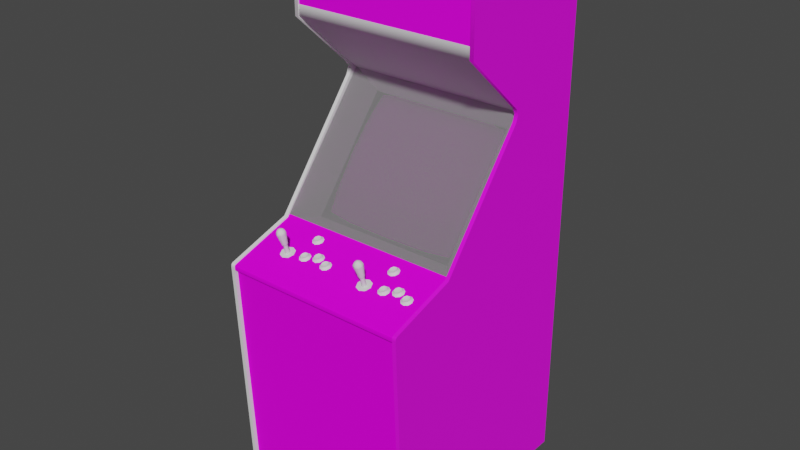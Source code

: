 # Source: mtlchamp.blend  (saved by Blender 2.93.20; exported with 4.5.12 LTS)
import bpy
from mathutils import Matrix  # noqa: F401  (used for matrix-valued properties, if any)

bpy.ops.wm.read_factory_settings(use_empty=True)
scene = bpy.context.scene
scene.name = 'Scene'

# ---- images (referenced by path relative to the original .blend; pixels are not part of the script)
import os
ASSET_DIR = os.environ.get("B2B_ASSET_DIR", "")  # directory of the original .blend (textures are referenced by path, not embedded)
HERE = os.path.dirname(os.path.abspath(__file__))  # packed textures are extracted next to this script under _unpacked/

def load_image(name, relpath, width, height, colorspace="sRGB"):
    """Load a texture the original file referenced (path relative to the .blend, or extracted next to this script)."""
    p = next((c for c in (os.path.join(HERE, relpath), os.path.join(ASSET_DIR, relpath)) if relpath and os.path.exists(c)), "")
    if p:
        img = bpy.data.images.load(p, check_existing=True)
        img.name = name
    else:  # same state as the original file: an image datablock whose file is absent (Cycles renders it pink)
        img = bpy.data.images.new(name, width, height)
        img.source = "FILE"
        img.filepath = "//" + (relpath or name)
    img.colorspace_settings.name = colorspace
    return img
img_01mtlchampmarquee_tiff = load_image('01mtlchampmarquee.TIFF', '01mtlchampmarquee.TIFF', 1024, 1024, 'sRGB')
img_02mtlchampmonitormap_tiff = load_image('02mtlchampmonitormap.TIFF', '02mtlchampmonitormap.TIFF', 1024, 1024, 'sRGB')
img_mtlchampgraphicsmap_tiff = load_image('mtlchampgraphicsmap.TIFF', 'mtlchampgraphicsmap.TIFF', 1024, 1024, 'sRGB')
img_mtlchampartleftmap_tiff = load_image('mtlchampartleftmap.TIFF', 'mtlchampartleftmap.TIFF', 1024, 1024, 'sRGB')
img_mtlchampartrightmap_tiff = load_image('mtlchampartrightmap.TIFF', 'mtlchampartrightmap.TIFF', 1024, 1024, 'sRGB')

# ---- materials (node trees are filled in below, after node groups)
mat_01mtlchampmarquee = bpy.data.materials.new('01mtlchampmarquee')
mat_01mtlchampmarquee.use_transparent_shadow = False
mat_01mtlchampmarquee.roughness = 0.7934
mat_01mtlchampmarquee.specular_intensity = 0.1333
mat_02mtlchampmonitor = bpy.data.materials.new('02mtlchampmonitor')
mat_02mtlchampmonitor.use_transparent_shadow = False
mat_02mtlchampmonitor.roughness = 0.8807
mat_02mtlchampmonitor.specular_intensity = 0.0
mat_mtlchampblack = bpy.data.materials.new('mtlchampblack')
mat_mtlchampblack.use_transparent_shadow = False
mat_mtlchampblack.roughness = 0.8807
mat_mtlchampblack.specular_intensity = 0.08627
mat_mtlchampbezel = bpy.data.materials.new('mtlchampbezel')
mat_mtlchampbezel.use_transparent_shadow = False
mat_mtlchampbezel.roughness = 0.8807
mat_mtlchampbezel.specular_intensity = 0.08627
mat_mtlchampbuttonred = bpy.data.materials.new('mtlchampbuttonred')
mat_mtlchampbuttonred.use_transparent_shadow = False
mat_mtlchampbuttonred.roughness = 0.7934
mat_mtlchampbuttonred.specular_intensity = 0.6275
mat_mtlchampbuttonyellow = bpy.data.materials.new('mtlchampbuttonyellow')
mat_mtlchampbuttonyellow.use_transparent_shadow = False
mat_mtlchampbuttonyellow.roughness = 0.7934
mat_mtlchampbuttonyellow.specular_intensity = 0.6275
mat_mtlchampbuttonblue = bpy.data.materials.new('mtlchampbuttonblue')
mat_mtlchampbuttonblue.use_transparent_shadow = False
mat_mtlchampbuttonblue.roughness = 0.7934
mat_mtlchampbuttonblue.specular_intensity = 0.6275
mat_mtlchampbuttonwhite = bpy.data.materials.new('mtlchampbuttonwhite')
mat_mtlchampbuttonwhite.use_transparent_shadow = False
mat_mtlchampbuttonwhite.roughness = 0.7934
mat_mtlchampbuttonwhite.specular_intensity = 0.6275
mat_mtlchampgraphics = bpy.data.materials.new('mtlchampgraphics')
mat_mtlchampgraphics.use_transparent_shadow = False
mat_mtlchampgraphics.roughness = 0.8807
mat_mtlchampgraphics.specular_intensity = 0.08627
mat_mtlchampglass = bpy.data.materials.new('mtlchampglass')
mat_mtlchampglass.use_transparent_shadow = False
mat_mtlchampglass.roughness = 0.6229
mat_mtlchampglass.specular_intensity = 0.1333
mat_mtlchampjoystick = bpy.data.materials.new('mtlchampjoystick')
mat_mtlchampjoystick.use_transparent_shadow = False
mat_mtlchampjoystick.roughness = 0.8313
mat_mtlchampjoystick.specular_intensity = 0.6275
mat_mtlchamptmold = bpy.data.materials.new('mtlchamptmold')
mat_mtlchamptmold.use_transparent_shadow = False
mat_mtlchamptmold.roughness = 0.8807
mat_mtlchamptmold.specular_intensity = 0.6275
mat_mtlchampartleft = bpy.data.materials.new('mtlchampartleft')
mat_mtlchampartleft.use_transparent_shadow = False
mat_mtlchampartleft.roughness = 0.7934
mat_mtlchampartleft.specular_intensity = 0.3137
mat_mtlchampartright = bpy.data.materials.new('mtlchampartright')
mat_mtlchampartright.use_transparent_shadow = False
mat_mtlchampartright.roughness = 0.7934
mat_mtlchampartright.specular_intensity = 0.3137

# ---- node groups
ng_auto_smooth = bpy.data.node_groups.new('Auto Smooth', 'GeometryNodeTree')
_s = ng_auto_smooth.interface.new_socket(name='Geometry', in_out='OUTPUT', socket_type='NodeSocketGeometry')
_s = ng_auto_smooth.interface.new_socket(name='Geometry', in_out='INPUT', socket_type='NodeSocketGeometry')
_s = ng_auto_smooth.interface.new_socket(name='Angle', in_out='INPUT', socket_type='NodeSocketFloat')
_s.subtype = 'ANGLE'
_s.min_value = 0.0
_s.max_value = 3.142
ng_auto_smooth.is_modifier = True
_N = ng_auto_smooth.nodes; _L = ng_auto_smooth.links
n0 = _N.new('NodeGroupOutput'); n0.name = 'Group Output'; n0.location = (480, -100)
n1 = _N.new('NodeGroupInput'); n1.name = 'Group Input'; n1.location = (-420, -300)
n2 = _N.new('NodeGroupInput'); n2.name = 'Group Input.001'; n2.location = (-60, -100)
n3 = _N.new('GeometryNodeSetShadeSmooth'); n3.name = 'Set Shade Smooth'; n3.location = (120, -100)
n3.domain = 'EDGE'
n4 = _N.new('GeometryNodeSetShadeSmooth'); n4.name = 'Set Shade Smooth.001'; n4.location = (300, -100)
n5 = _N.new('GeometryNodeInputMeshEdgeAngle'); n5.name = 'Edge Angle'; n5.location = (-420, -220)
n6 = _N.new('GeometryNodeInputEdgeSmooth'); n6.name = 'Is Edge Smooth'; n6.location = (-60, -160)
n7 = _N.new('GeometryNodeInputShadeSmooth'); n7.name = 'Is Face Smooth'; n7.location = (-240, -340)
n8 = _N.new('FunctionNodeBooleanMath'); n8.name = 'Boolean Math'; n8.location = (-60, -220)
n9 = _N.new('FunctionNodeCompare'); n9.name = 'Compare'; n9.location = (-240, -180)
n9.operation = 'LESS_EQUAL'
_L.new(n5.outputs[0], n9.inputs[0])
_L.new(n4.outputs[0], n0.inputs[0])
_L.new(n1.outputs[1], n9.inputs[1])
_L.new(n9.outputs[0], n8.inputs[0])
_L.new(n7.outputs[0], n8.inputs[1])
_L.new(n2.outputs[0], n3.inputs[0])
_L.new(n6.outputs[0], n3.inputs[1])
_L.new(n3.outputs[0], n4.inputs[0])
_L.new(n8.outputs[0], n3.inputs[2])
n0.is_active_output = True

# ---- material node trees
mat_01mtlchampmarquee.use_nodes = True; mat_01mtlchampmarquee.node_tree.nodes.clear()
_N = mat_01mtlchampmarquee.node_tree.nodes; _L = mat_01mtlchampmarquee.node_tree.links
n0 = _N.new('ShaderNodeBsdfPrincipled'); n0.name = 'Principled BSDF'; n0.location = (10, 300)
n0.distribution = 'GGX'
n0.subsurface_method = 'BURLEY'
n0.inputs[2].default_value = 0.7934
n0.inputs[3].default_value = 1.45
n0.inputs[13].default_value = 0.1333
n0.inputs[27].default_value = (0.0, 0.0, 0.0, 1.0)
n0.inputs[28].default_value = 1.0
n1 = _N.new('ShaderNodeOutputMaterial'); n1.name = 'Material Output'; n1.location = (300, 300)
n2 = _N.new('ShaderNodeTexImage'); n2.name = 'Image Texture'; n2.location = (-300, 600)
n2.image = img_01mtlchampmarquee_tiff
_L.new(n0.outputs[0], n1.inputs[0])
_L.new(n2.outputs[0], n0.inputs[0])
n1.is_active_output = True
mat_02mtlchampmonitor.use_nodes = True; mat_02mtlchampmonitor.node_tree.nodes.clear()
_N = mat_02mtlchampmonitor.node_tree.nodes; _L = mat_02mtlchampmonitor.node_tree.links
n0 = _N.new('ShaderNodeBsdfPrincipled'); n0.name = 'Principled BSDF'; n0.location = (10, 300)
n0.distribution = 'GGX'
n0.subsurface_method = 'BURLEY'
n0.inputs[2].default_value = 0.8807
n0.inputs[3].default_value = 1.45
n0.inputs[13].default_value = 0.0
n0.inputs[27].default_value = (0.0, 0.0, 0.0, 1.0)
n0.inputs[28].default_value = 1.0
n1 = _N.new('ShaderNodeOutputMaterial'); n1.name = 'Material Output'; n1.location = (300, 300)
n2 = _N.new('ShaderNodeTexImage'); n2.name = 'Image Texture'; n2.location = (-300, 600)
n2.image = img_02mtlchampmonitormap_tiff
_L.new(n0.outputs[0], n1.inputs[0])
_L.new(n2.outputs[0], n0.inputs[0])
n1.is_active_output = True
mat_mtlchampblack.use_nodes = True; mat_mtlchampblack.node_tree.nodes.clear()
_N = mat_mtlchampblack.node_tree.nodes; _L = mat_mtlchampblack.node_tree.links
n0 = _N.new('ShaderNodeBsdfPrincipled'); n0.name = 'Principled BSDF'; n0.location = (10, 300)
n0.distribution = 'GGX'
n0.subsurface_method = 'BURLEY'
n0.inputs[2].default_value = 0.8807
n0.inputs[3].default_value = 1.45
n0.inputs[13].default_value = 0.08627
n0.inputs[27].default_value = (0.0, 0.0, 0.0, 1.0)
n0.inputs[28].default_value = 1.0
n1 = _N.new('ShaderNodeOutputMaterial'); n1.name = 'Material Output'; n1.location = (300, 300)
_L.new(n0.outputs[0], n1.inputs[0])
n1.is_active_output = True
mat_mtlchampbezel.use_nodes = True; mat_mtlchampbezel.node_tree.nodes.clear()
_N = mat_mtlchampbezel.node_tree.nodes; _L = mat_mtlchampbezel.node_tree.links
n0 = _N.new('ShaderNodeBsdfPrincipled'); n0.name = 'Principled BSDF'; n0.location = (10, 300)
n0.distribution = 'GGX'
n0.subsurface_method = 'BURLEY'
n0.inputs[2].default_value = 0.8807
n0.inputs[3].default_value = 1.45
n0.inputs[13].default_value = 0.08627
n0.inputs[27].default_value = (0.0, 0.0, 0.0, 1.0)
n0.inputs[28].default_value = 1.0
n1 = _N.new('ShaderNodeOutputMaterial'); n1.name = 'Material Output'; n1.location = (300, 300)
_L.new(n0.outputs[0], n1.inputs[0])
n1.is_active_output = True
mat_mtlchampbuttonred.use_nodes = True; mat_mtlchampbuttonred.node_tree.nodes.clear()
_N = mat_mtlchampbuttonred.node_tree.nodes; _L = mat_mtlchampbuttonred.node_tree.links
n0 = _N.new('ShaderNodeBsdfPrincipled'); n0.name = 'Principled BSDF'; n0.location = (10, 300)
n0.distribution = 'GGX'
n0.subsurface_method = 'BURLEY'
n0.inputs[2].default_value = 0.7934
n0.inputs[3].default_value = 1.45
n0.inputs[13].default_value = 0.6275
n0.inputs[27].default_value = (0.0, 0.0, 0.0, 1.0)
n0.inputs[28].default_value = 1.0
n1 = _N.new('ShaderNodeOutputMaterial'); n1.name = 'Material Output'; n1.location = (300, 300)
_L.new(n0.outputs[0], n1.inputs[0])
n1.is_active_output = True
mat_mtlchampbuttonyellow.use_nodes = True; mat_mtlchampbuttonyellow.node_tree.nodes.clear()
_N = mat_mtlchampbuttonyellow.node_tree.nodes; _L = mat_mtlchampbuttonyellow.node_tree.links
n0 = _N.new('ShaderNodeBsdfPrincipled'); n0.name = 'Principled BSDF'; n0.location = (10, 300)
n0.distribution = 'GGX'
n0.subsurface_method = 'BURLEY'
n0.inputs[2].default_value = 0.7934
n0.inputs[3].default_value = 1.45
n0.inputs[13].default_value = 0.6275
n0.inputs[27].default_value = (0.0, 0.0, 0.0, 1.0)
n0.inputs[28].default_value = 1.0
n1 = _N.new('ShaderNodeOutputMaterial'); n1.name = 'Material Output'; n1.location = (300, 300)
_L.new(n0.outputs[0], n1.inputs[0])
n1.is_active_output = True
mat_mtlchampbuttonblue.use_nodes = True; mat_mtlchampbuttonblue.node_tree.nodes.clear()
_N = mat_mtlchampbuttonblue.node_tree.nodes; _L = mat_mtlchampbuttonblue.node_tree.links
n0 = _N.new('ShaderNodeBsdfPrincipled'); n0.name = 'Principled BSDF'; n0.location = (10, 300)
n0.distribution = 'GGX'
n0.subsurface_method = 'BURLEY'
n0.inputs[2].default_value = 0.7934
n0.inputs[3].default_value = 1.45
n0.inputs[13].default_value = 0.6275
n0.inputs[27].default_value = (0.0, 0.0, 0.0, 1.0)
n0.inputs[28].default_value = 1.0
n1 = _N.new('ShaderNodeOutputMaterial'); n1.name = 'Material Output'; n1.location = (300, 300)
_L.new(n0.outputs[0], n1.inputs[0])
n1.is_active_output = True
mat_mtlchampbuttonwhite.use_nodes = True; mat_mtlchampbuttonwhite.node_tree.nodes.clear()
_N = mat_mtlchampbuttonwhite.node_tree.nodes; _L = mat_mtlchampbuttonwhite.node_tree.links
n0 = _N.new('ShaderNodeBsdfPrincipled'); n0.name = 'Principled BSDF'; n0.location = (10, 300)
n0.distribution = 'GGX'
n0.subsurface_method = 'BURLEY'
n0.inputs[2].default_value = 0.7934
n0.inputs[3].default_value = 1.45
n0.inputs[13].default_value = 0.6275
n0.inputs[27].default_value = (0.0, 0.0, 0.0, 1.0)
n0.inputs[28].default_value = 1.0
n1 = _N.new('ShaderNodeOutputMaterial'); n1.name = 'Material Output'; n1.location = (300, 300)
_L.new(n0.outputs[0], n1.inputs[0])
n1.is_active_output = True
mat_mtlchampgraphics.use_nodes = True; mat_mtlchampgraphics.node_tree.nodes.clear()
_N = mat_mtlchampgraphics.node_tree.nodes; _L = mat_mtlchampgraphics.node_tree.links
n0 = _N.new('ShaderNodeBsdfPrincipled'); n0.name = 'Principled BSDF'; n0.location = (10, 300)
n0.distribution = 'GGX'
n0.subsurface_method = 'BURLEY'
n0.inputs[2].default_value = 0.8807
n0.inputs[3].default_value = 1.45
n0.inputs[13].default_value = 0.08627
n0.inputs[27].default_value = (0.0, 0.0, 0.0, 1.0)
n0.inputs[28].default_value = 1.0
n1 = _N.new('ShaderNodeOutputMaterial'); n1.name = 'Material Output'; n1.location = (300, 300)
n2 = _N.new('ShaderNodeTexImage'); n2.name = 'Image Texture'; n2.location = (-300, 600)
n2.image = img_mtlchampgraphicsmap_tiff
_L.new(n0.outputs[0], n1.inputs[0])
_L.new(n2.outputs[0], n0.inputs[0])
n1.is_active_output = True
mat_mtlchampglass.use_nodes = True; mat_mtlchampglass.node_tree.nodes.clear()
_N = mat_mtlchampglass.node_tree.nodes; _L = mat_mtlchampglass.node_tree.links
n0 = _N.new('ShaderNodeBsdfPrincipled'); n0.name = 'Principled BSDF'; n0.location = (10, 300)
n0.distribution = 'GGX'
n0.subsurface_method = 'BURLEY'
n0.inputs[2].default_value = 0.6229
n0.inputs[3].default_value = 1.45
n0.inputs[4].default_value = 0.2
n0.inputs[13].default_value = 0.1333
n0.inputs[27].default_value = (0.0, 0.0, 0.0, 1.0)
n0.inputs[28].default_value = 1.0
n1 = _N.new('ShaderNodeOutputMaterial'); n1.name = 'Material Output'; n1.location = (300, 300)
_L.new(n0.outputs[0], n1.inputs[0])
n1.is_active_output = True
mat_mtlchampjoystick.use_nodes = True; mat_mtlchampjoystick.node_tree.nodes.clear()
_N = mat_mtlchampjoystick.node_tree.nodes; _L = mat_mtlchampjoystick.node_tree.links
n0 = _N.new('ShaderNodeBsdfPrincipled'); n0.name = 'Principled BSDF'; n0.location = (10, 300)
n0.distribution = 'GGX'
n0.subsurface_method = 'BURLEY'
n0.inputs[2].default_value = 0.8313
n0.inputs[3].default_value = 1.45
n0.inputs[13].default_value = 0.6275
n0.inputs[27].default_value = (0.0, 0.0, 0.0, 1.0)
n0.inputs[28].default_value = 1.0
n1 = _N.new('ShaderNodeOutputMaterial'); n1.name = 'Material Output'; n1.location = (300, 300)
_L.new(n0.outputs[0], n1.inputs[0])
n1.is_active_output = True
mat_mtlchamptmold.use_nodes = True; mat_mtlchamptmold.node_tree.nodes.clear()
_N = mat_mtlchamptmold.node_tree.nodes; _L = mat_mtlchamptmold.node_tree.links
n0 = _N.new('ShaderNodeBsdfPrincipled'); n0.name = 'Principled BSDF'; n0.location = (10, 300)
n0.distribution = 'GGX'
n0.subsurface_method = 'BURLEY'
n0.inputs[2].default_value = 0.8807
n0.inputs[3].default_value = 1.45
n0.inputs[13].default_value = 0.6275
n0.inputs[27].default_value = (0.0, 0.0, 0.0, 1.0)
n0.inputs[28].default_value = 1.0
n1 = _N.new('ShaderNodeOutputMaterial'); n1.name = 'Material Output'; n1.location = (300, 300)
_L.new(n0.outputs[0], n1.inputs[0])
n1.is_active_output = True
mat_mtlchampartleft.use_nodes = True; mat_mtlchampartleft.node_tree.nodes.clear()
_N = mat_mtlchampartleft.node_tree.nodes; _L = mat_mtlchampartleft.node_tree.links
n0 = _N.new('ShaderNodeBsdfPrincipled'); n0.name = 'Principled BSDF'; n0.location = (10, 300)
n0.distribution = 'GGX'
n0.subsurface_method = 'BURLEY'
n0.inputs[2].default_value = 0.7934
n0.inputs[3].default_value = 1.45
n0.inputs[13].default_value = 0.3137
n0.inputs[27].default_value = (0.0, 0.0, 0.0, 1.0)
n0.inputs[28].default_value = 1.0
n1 = _N.new('ShaderNodeOutputMaterial'); n1.name = 'Material Output'; n1.location = (300, 300)
n2 = _N.new('ShaderNodeTexImage'); n2.name = 'Image Texture'; n2.location = (-300, 600)
n2.image = img_mtlchampartleftmap_tiff
_L.new(n0.outputs[0], n1.inputs[0])
_L.new(n2.outputs[0], n0.inputs[0])
n1.is_active_output = True
mat_mtlchampartright.use_nodes = True; mat_mtlchampartright.node_tree.nodes.clear()
_N = mat_mtlchampartright.node_tree.nodes; _L = mat_mtlchampartright.node_tree.links
n0 = _N.new('ShaderNodeBsdfPrincipled'); n0.name = 'Principled BSDF'; n0.location = (10, 300)
n0.distribution = 'GGX'
n0.subsurface_method = 'BURLEY'
n0.inputs[2].default_value = 0.7934
n0.inputs[3].default_value = 1.45
n0.inputs[13].default_value = 0.3137
n0.inputs[27].default_value = (0.0, 0.0, 0.0, 1.0)
n0.inputs[28].default_value = 1.0
n1 = _N.new('ShaderNodeOutputMaterial'); n1.name = 'Material Output'; n1.location = (300, 300)
n2 = _N.new('ShaderNodeTexImage'); n2.name = 'Image Texture'; n2.location = (-300, 600)
n2.image = img_mtlchampartrightmap_tiff
_L.new(n0.outputs[0], n1.inputs[0])
_L.new(n2.outputs[0], n0.inputs[0])
n1.is_active_output = True

# ---- world
world_world = bpy.data.worlds.new('World'); scene.world = world_world
world_world.use_nodes = True; world_world.node_tree.nodes.clear()
_N = world_world.node_tree.nodes; _L = world_world.node_tree.links
n0 = _N.new('ShaderNodeOutputWorld'); n0.name = 'World Output'; n0.location = (300, 300)
n1 = _N.new('ShaderNodeBackground'); n1.name = 'Background'; n1.location = (10, 300)
n1.inputs[0].default_value = (0.05088, 0.05088, 0.05088, 1.0)
_L.new(n1.outputs[0], n0.inputs[0])
n0.is_active_output = True
world_world.color = (0.05088, 0.05088, 0.05088)
world_world.use_sun_shadow = False
world_world.sun_shadow_jitter_overblur = 0.0

# ---- meshes
me_mtlchamp = bpy.data.meshes.new('mtlchamp')
me_mtlchamp.from_pydata([(-0.3187, 0.7564, -0.1009), (-0.3187, 0.5296, -0.1009), (0.2961, 0.7564, -0.1009), (0.2961, 0.5296, -0.1009), (-0.1613, -0.0545, -0.1668), (-0.009184, -0.05374, -0.1648), (-0.009184, 0.05735, -0.2468), (-0.1632, 0.0539, -0.2483), (-0.009184, 0.1558, -0.3338), (-0.1613, 0.1523, -0.3338), (0.1433, 0.1523, -0.3338), (0.1433, -0.0545, -0.1668), (0.1452, 0.0539, -0.2483), (0.239, 0.04969, -0.2499), (-0.1574, 0.2098, -0.3862), (-0.2532, -0.05488, -0.1698), (0.1394, -0.1223, -0.1185), (0.2352, -0.05488, -0.1698), (-0.009184, -0.1238, -0.1158), (-0.257, 0.04969, -0.2499), (-0.009184, 0.2132, -0.3882), (-0.009184, 0.2129, -0.3882), (0.1394, 0.2094, -0.3866), (-0.257, 0.04892, -0.2503), (-0.2532, 0.1466, -0.333), (0.2352, 0.147, -0.333), (0.239, 0.04892, -0.2503), (0.2352, -0.05527, -0.1702), (-0.009184, -0.1242, -0.1162), (-0.1574, -0.1227, -0.1185), (0.1394, 0.2098, -0.3862), (-0.2532, 0.147, -0.333), (-0.2409, 0.2002, -0.3801), (-0.2409, -0.115, -0.1254), (-0.2532, -0.05527, -0.1702), (-0.1574, 0.2094, -0.3866), (0.2229, -0.115, -0.1258), (0.1394, -0.1227, -0.1185), (-0.1574, -0.1223, -0.1185), (0.2229, 0.2006, -0.3801), (0.2352, 0.1466, -0.333), (-0.2409, 0.2006, -0.3801), (0.2229, 0.2002, -0.3801), (-0.2409, -0.115, -0.1258), (0.2229, -0.115, -0.1254), (0.2957, 0.6047, -0.5781), (-0.3195, -1.01, -0.5781), (-0.3195, 0.6047, -0.5781), (0.2957, -1.01, -0.5781), (0.2957, 0.7886, -0.1181), (0.2957, 0.7487, -0.09896), (-0.3195, 0.7832, -0.09896), (-0.3195, 0.7487, -0.09896), (0.2957, 0.7832, -0.09896), (-0.3195, 0.7886, -0.1181), (-0.2562, -0.1234, -0.09628), (-0.3187, -0.1166, -0.01699), (0.2961, -0.1166, -0.01699), (-0.2562, 0.2132, -0.3682), (0.2961, 0.2883, -0.3437), (-0.3198, 0.2883, -0.3437), (0.2383, -0.1234, -0.09628), (0.2383, 0.2132, -0.3682), (0.2961, -0.3422, 0.1546), (0.2961, 0.1002, -0.5467), (-0.3221, 0.5204, -0.1254), (-0.3221, 0.1002, -0.5467), (-0.3221, -0.3422, 0.1546), (0.2961, 0.5204, -0.1254), (-0.1302, -0.1403, 0.09716), (-0.1417, -0.1449, 0.09524), (-0.1547, -0.1438, 0.09141), (-0.1547, -0.1464, 0.09984), (-0.1536, -0.1418, 0.101), (-0.1291, -0.1453, 0.09563), (-0.1321, -0.1476, 0.1037), (-0.1275, -0.1518, 0.1064), (-0.149, -0.1487, 0.1064), (-0.1402, -0.1491, 0.1079), (-0.1402, -0.1441, 0.1083), (-0.1329, -0.1426, 0.1044), (-0.1402, -0.1411, 0.08337), (-0.149, -0.1415, 0.0849), (-0.1321, -0.1426, 0.08758), (-0.1233, -0.148, 0.09486), (-0.1482, -0.1438, 0.1071), (-0.1517, -0.1529, 0.1102), (-0.1601, -0.146, 0.08835), (-0.139, -0.1422, 0.07686), (-0.1536, -0.1392, 0.09333), (-0.1402, -0.1369, 0.08567), (-0.1482, -0.1372, 0.0872), (-0.1329, -0.138, 0.08988), (-0.139, -0.1537, 0.1125), (-0.1601, -0.1499, 0.101), (-0.1275, -0.1441, 0.08299), (-0.1517, -0.143, 0.07916), (-0.09882, -0.1395, 0.0941), (-0.09154, -0.1384, 0.09027), (-0.1003, -0.1403, 0.08107), (-0.09843, -0.1449, 0.09371), (-0.09843, -0.1369, 0.06881), (-0.1072, -0.1372, 0.07035), (-0.1069, -0.1326, 0.07265), (-0.09077, -0.138, 0.07303), (-0.09077, -0.1434, 0.08912), (-0.08771, -0.1407, 0.08107), (-0.1187, -0.1415, 0.07418), (-0.1187, -0.1457, 0.08643), (-0.1134, -0.1422, 0.08567), (-0.1072, -0.1441, 0.09218), (-0.1103, -0.1487, 0.09601), (-0.09767, -0.138, 0.06269), (-0.1103, -0.1384, 0.0646), (-0.1134, -0.1395, 0.07686), (-0.08618, -0.1472, 0.09218), (-0.09154, -0.1338, 0.07533), (-0.09882, -0.1323, 0.0715), (-0.09767, -0.1495, 0.09831), (-0.08196, -0.1438, 0.08031), (-0.08618, -0.1399, 0.06881), (-0.1069, -0.1392, 0.09295), (-0.1122, -0.1372, 0.08682), (-0.1122, -0.1349, 0.07877), (-0.08886, -0.1361, 0.0826), (-0.04979, -0.1426, 0.1044), (-0.0586, -0.1449, 0.09524), (-0.05706, -0.1441, 0.1083), (-0.05706, -0.1491, 0.1079), (-0.07047, -0.1418, 0.101), (-0.04902, -0.1426, 0.08758), (-0.05706, -0.1411, 0.08337), (-0.05706, -0.1369, 0.08567), (-0.06511, -0.1372, 0.0872), (-0.06587, -0.1415, 0.0849), (-0.04902, -0.1476, 0.1037), (-0.04596, -0.1453, 0.09563), (-0.07162, -0.1464, 0.09984), (-0.07162, -0.1438, 0.09141), (-0.07698, -0.146, 0.08835), (-0.07698, -0.1499, 0.101), (-0.06856, -0.1529, 0.1102), (-0.06587, -0.1487, 0.1064), (-0.04481, -0.1518, 0.1064), (-0.04481, -0.1441, 0.08299), (-0.07047, -0.1392, 0.09333), (-0.04979, -0.138, 0.08988), (-0.05592, -0.1537, 0.1125), (-0.04021, -0.148, 0.09486), (-0.05592, -0.1422, 0.07686), (-0.06856, -0.143, 0.07916), (-0.06511, -0.1438, 0.1071), (-0.04711, -0.1403, 0.09716), (0.2352, -0.1418, 0.101), (0.2406, -0.1438, 0.1071), (0.2471, -0.1449, 0.09524), (0.2406, -0.1372, 0.0872), (0.2352, -0.1392, 0.09333), (0.2559, -0.1426, 0.1044), (0.249, -0.1491, 0.1079), (0.2597, -0.1453, 0.09563), (0.2566, -0.1426, 0.08758), (0.2559, -0.138, 0.08988), (0.2566, -0.1476, 0.1037), (0.2586, -0.1403, 0.09716), (0.2287, -0.146, 0.08835), (0.2287, -0.1499, 0.101), (0.234, -0.1464, 0.09984), (0.2398, -0.1487, 0.1064), (0.2371, -0.1529, 0.1102), (0.2655, -0.148, 0.09486), (0.2612, -0.1441, 0.08299), (0.2398, -0.1415, 0.0849), (0.249, -0.1411, 0.08337), (0.2498, -0.1422, 0.07686), (0.2371, -0.143, 0.07916), (0.234, -0.1438, 0.09141), (0.2486, -0.1441, 0.1083), (0.2486, -0.1369, 0.08567), (0.2498, -0.1537, 0.1125), (0.2612, -0.1518, 0.1064), (0.2168, -0.1361, 0.0826), (0.2053, -0.1403, 0.08107), (0.1927, -0.1395, 0.07686), (0.1927, -0.1422, 0.08567), (0.1934, -0.1372, 0.08682), (0.218, -0.1407, 0.08107), (0.2149, -0.1434, 0.08912), (0.2195, -0.1472, 0.09218), (0.1984, -0.1441, 0.09218), (0.2072, -0.1449, 0.09371), (0.2069, -0.1395, 0.0941), (0.2141, -0.1384, 0.09027), (0.2072, -0.1369, 0.06881), (0.1984, -0.1372, 0.07035), (0.2149, -0.138, 0.07303), (0.2241, -0.1438, 0.08031), (0.1988, -0.1392, 0.09295), (0.1954, -0.1487, 0.09601), (0.1869, -0.1415, 0.07418), (0.2084, -0.138, 0.06269), (0.1934, -0.1349, 0.07877), (0.2069, -0.1323, 0.0715), (0.1988, -0.1326, 0.07265), (0.2141, -0.1338, 0.07533), (0.2084, -0.1495, 0.09831), (0.1869, -0.1457, 0.08643), (0.2195, -0.1399, 0.06881), (0.1954, -0.1384, 0.0646), (0.1728, -0.1426, 0.1044), (0.164, -0.1449, 0.09524), (0.1574, -0.1438, 0.1071), (0.1655, -0.1441, 0.1083), (0.1659, -0.1491, 0.1079), (0.1659, -0.1411, 0.08337), (0.1571, -0.1415, 0.0849), (0.1735, -0.1426, 0.08758), (0.1655, -0.1369, 0.08567), (0.1735, -0.1476, 0.1037), (0.1766, -0.1453, 0.09563), (0.1754, -0.1403, 0.09716), (0.1728, -0.138, 0.08988), (0.1456, -0.146, 0.08835), (0.1456, -0.1499, 0.101), (0.1509, -0.1464, 0.09984), (0.1571, -0.1487, 0.1064), (0.154, -0.1529, 0.1102), (0.1666, -0.1422, 0.07686), (0.154, -0.143, 0.07916), (0.1509, -0.1438, 0.09141), (0.1781, -0.1518, 0.1064), (0.1574, -0.1372, 0.0872), (0.1521, -0.1392, 0.09333), (0.1666, -0.1537, 0.1125), (0.1823, -0.148, 0.09486), (0.1781, -0.1441, 0.08299), (0.1521, -0.1418, 0.101), (-0.1459, -0.12, 0.03357), (-0.1547, -0.1219, 0.02438), (-0.1666, -0.1189, 0.03013), (-0.1528, -0.1212, 0.03741), (-0.1528, -0.1265, 0.03702), (-0.1528, -0.1185, 0.01251), (-0.1616, -0.1189, 0.01404), (-0.1452, -0.12, 0.01672), (-0.1528, -0.1139, 0.01481), (-0.1452, -0.125, 0.03281), (-0.1421, -0.1223, 0.02476), (-0.1731, -0.1231, 0.01749), (-0.1731, -0.1273, 0.03013), (-0.1674, -0.1238, 0.02898), (-0.1616, -0.1257, 0.03549), (-0.1647, -0.1303, 0.03932), (-0.1517, -0.1196, 0.005995), (-0.1647, -0.1204, 0.008294), (-0.1674, -0.1212, 0.02055), (-0.1406, -0.1288, 0.03549), (-0.1613, -0.1146, 0.01634), (-0.1459, -0.1154, 0.01902), (-0.1517, -0.1311, 0.04162), (-0.136, -0.1254, 0.024), (-0.1406, -0.1215, 0.01212), (-0.1613, -0.1208, 0.03626), (-0.1666, -0.1166, 0.02247), (-0.1429, -0.1177, 0.0263), (0.1402, -0.1219, 0.02438), (0.1276, -0.1212, 0.02055), (0.1276, -0.1238, 0.02898), (0.1532, -0.1223, 0.02476), (0.1502, -0.125, 0.03281), (0.1544, -0.1288, 0.03549), (0.1333, -0.1257, 0.03549), (0.1421, -0.1265, 0.03702), (0.1421, -0.1212, 0.03741), (0.1521, -0.1177, 0.0263), (0.149, -0.12, 0.03357), (0.1421, -0.1185, 0.01251), (0.1333, -0.1189, 0.01404), (0.1287, -0.1166, 0.02247), (0.1502, -0.12, 0.01672), (0.159, -0.1254, 0.024), (0.1421, -0.1139, 0.01481), (0.1337, -0.1208, 0.03626), (0.1302, -0.1303, 0.03932), (0.1222, -0.1231, 0.01749), (0.1433, -0.1196, 0.005995), (0.1287, -0.1189, 0.03013), (0.1337, -0.1146, 0.01634), (0.149, -0.1154, 0.01902), (0.1433, -0.1311, 0.04162), (0.1222, -0.1273, 0.03013), (0.1544, -0.1215, 0.01212), (0.1302, -0.1204, 0.008294), (0.2965, -1.006, 0.1692), (0.2965, -0.2035, 0.2056), (-0.3187, -0.2035, 0.2056), (-0.3187, -1.006, 0.1692), (0.2957, -0.1859, 0.2128), (-0.3195, -0.1146, -0.01277), (-0.3195, -0.1859, 0.2128), (0.2957, -0.1146, -0.01277), (0.2957, -0.1897, 0.2155), (0.2957, -0.2047, 0.2017), (-0.3195, -0.2047, 0.2132), (-0.3195, -0.2047, 0.2017), (-0.3195, -0.1054, -0.02082), (0.2957, -0.1054, -0.02082), (-0.3195, -0.1897, 0.2155), (0.2957, -0.2047, 0.2132), (-0.3195, -0.2027, 0.2155), (0.2957, -0.2027, 0.2155), (0.2957, -0.1058, -0.02082), (0.2957, 0.2879, -0.3399), (-0.3195, 0.2879, -0.3399), (-0.3195, -0.1058, -0.02082), (-0.1892, -0.156, 0.1186), (-0.1819, -0.1506, 0.1021), (-0.231, -0.1506, 0.1021), (-0.2237, -0.156, 0.1186), (-0.2114, -0.1522, 0.1071), (-0.2065, -0.1434, 0.07877), (-0.2237, -0.1453, 0.08567), (-0.2065, -0.07289, 0.1102), (-0.2065, -0.06676, 0.1136), (-0.2065, -0.07519, 0.1408), (-0.2141, -0.06867, 0.1362), (-0.2179, -0.08093, 0.1358), (-0.2137, -0.115, 0.106), (-0.2065, -0.12, 0.1224), (-0.1965, -0.1169, 0.1129), (-0.1996, -0.115, 0.106), (-0.1953, -0.07442, 0.1144), (-0.1996, -0.1192, 0.1121), (-0.1996, -0.1506, 0.1021), (-0.2137, -0.1192, 0.1194), (-0.2114, -0.1208, 0.1167), (-0.2137, -0.1192, 0.1121), (-0.2137, -0.1506, 0.1021), (-0.1892, -0.1453, 0.08567), (-0.2015, -0.1491, 0.09716), (-0.2168, -0.06791, 0.1178), (-0.1965, -0.06561, 0.129), (-0.1996, -0.06752, 0.1358), (-0.1965, -0.07404, 0.137), (-0.2065, -0.1526, 0.109), (-0.2065, -0.1483, 0.09524), (-0.2065, -0.1173, 0.1052), (-0.1953, -0.08093, 0.1358), (-0.1907, -0.07748, 0.1251), (-0.1923, -0.07097, 0.1274), (-0.2065, -0.1579, 0.1255), (-0.221, -0.07097, 0.1274), (-0.2179, -0.07442, 0.1144), (-0.2065, -0.06255, 0.1198), (-0.2137, -0.06331, 0.1224), (-0.2065, -0.06178, 0.1301), (-0.2065, -0.06484, 0.1355), (-0.1996, -0.1192, 0.1194), (-0.2015, -0.1522, 0.1071), (-0.1965, -0.06791, 0.1178), (-0.1996, -0.06331, 0.1224), (-0.2164, -0.06561, 0.129), (-0.2091, -0.06216, 0.1301), (-0.2114, -0.1491, 0.09716), (-0.2065, -0.08246, 0.1404), (-0.2225, -0.07748, 0.1251), (-0.2065, -0.1215, 0.1186), (-0.2015, -0.1177, 0.1071), (-0.2065, -0.1139, 0.1033), (-0.2114, -0.1177, 0.1071), (-0.2168, -0.1169, 0.1129), (-0.2015, -0.1208, 0.1167), (0.1142, -0.1453, 0.08567), (0.09692, -0.1434, 0.07877), (0.09692, -0.1579, 0.1255), (0.1142, -0.156, 0.1186), (0.0724, -0.1506, 0.1021), (0.0793, -0.156, 0.1186), (0.09692, -0.06676, 0.1136), (0.08658, -0.06791, 0.1178), (0.08964, -0.06331, 0.1224), (0.1069, -0.07404, 0.137), (0.09692, -0.07519, 0.1408), (0.09692, -0.08246, 0.1404), (0.108, -0.08093, 0.1358), (0.08543, -0.07442, 0.1144), (0.09692, -0.1139, 0.1033), (0.09692, -0.1173, 0.1052), (0.09692, -0.1483, 0.09524), (0.1019, -0.1208, 0.1167), (0.0793, -0.1453, 0.08567), (0.1111, -0.07097, 0.1274), (0.1069, -0.06791, 0.1178), (0.1038, -0.06331, 0.1224), (0.08964, -0.1192, 0.1194), (0.08236, -0.07097, 0.1274), (0.08619, -0.07519, 0.137), (0.08926, -0.06867, 0.1362), (0.1038, -0.1506, 0.1021), (0.1019, -0.1491, 0.09716), (0.1211, -0.1506, 0.1021), (0.08964, -0.1506, 0.1021), (0.09156, -0.1522, 0.1071), (0.1065, -0.06561, 0.129), (0.1069, -0.1169, 0.1129), (0.09194, -0.06523, 0.1343), (0.09692, -0.06867, 0.1385), (0.09692, -0.06484, 0.1355), (0.1038, -0.06752, 0.1358), (0.08696, -0.06561, 0.129), (0.095, -0.06255, 0.1316), (0.09424, -0.06216, 0.1301), (0.09079, -0.06331, 0.1297), (0.09692, -0.1526, 0.109), (0.09692, -0.06255, 0.1198), (0.09271, -0.06178, 0.1259), (0.1019, -0.1522, 0.1071), (0.09156, -0.1491, 0.09716), (0.08083, -0.07748, 0.1251), (0.1008, -0.06446, 0.1339), (0.09807, -0.06178, 0.1301), (0.09769, -0.06178, 0.1293), (0.09845, -0.0614, 0.1286), (0.09922, -0.06216, 0.1301), (0.1027, -0.06331, 0.1297), (0.09845, -0.06255, 0.1316), (0.1007, -0.06178, 0.1259), (0.09692, -0.0614, 0.1244), (0.09692, -0.0614, 0.1278), (0.095, -0.0614, 0.1286), (0.09692, -0.0614, 0.129), (0.09577, -0.06178, 0.1293), (0.09692, -0.06178, 0.1301), (0.108, -0.07442, 0.1144), (0.1126, -0.07748, 0.1251), (0.09692, -0.07289, 0.1102), (0.08964, -0.115, 0.106), (0.1019, -0.1177, 0.1071), (0.08658, -0.1169, 0.1129), (0.09156, -0.1177, 0.1071), (0.08964, -0.1192, 0.1121), (0.09156, -0.1208, 0.1167), (0.09692, -0.1215, 0.1186), (0.09692, -0.12, 0.1224), (0.1038, -0.1192, 0.1194), (0.1038, -0.115, 0.106), (0.1038, -0.1192, 0.1121), (0.09539, -0.06178, 0.1301), (0.09577, -0.06216, 0.1309), (0.08543, -0.08093, 0.1358), (0.09692, -0.06216, 0.1313), (0.09769, -0.06216, 0.1309), (0.09692, -0.06293, 0.1324), (0.2957, 0.2876, -0.3395), (-0.3195, 0.2876, -0.3395), (0.2957, 0.504, -0.09858), (-0.3195, 0.5396, -0.09858), (-0.3195, 0.504, -0.09858), (0.2957, 0.5396, -0.09858), (-0.3313, 0.6082, -0.5881), (-0.3183, 0.268, -0.3085), (-0.3313, 0.5021, -0.09589), (-0.3183, 0.5021, -0.09589), (-0.3183, -1.01, 0.181), (-0.3313, -0.1112, -0.01048), (-0.3183, -0.1112, -0.01048), (-0.3313, 0.7825, -0.09704), (-0.3313, -1.01, 0.181), (-0.3183, 0.7913, -0.1055), (-0.3313, 0.7947, -0.117), (-0.3183, 0.2914, -0.3165), (-0.3313, 0.2914, -0.3165), (-0.3183, 0.7947, -0.117), (-0.3313, 0.7721, -0.09589), (-0.3313, -0.1821, 0.2117), (-0.3183, 0.7932, -0.1277), (-0.3313, 0.7932, -0.1277), (-0.3313, -0.1863, 0.2163), (-0.3313, -0.1943, 0.2178), (-0.3183, 0.7825, -0.09704), (-0.3183, -0.1943, 0.2178), (-0.3183, 0.6082, -0.5881), (-0.3183, -1.01, -0.5877), (-0.3183, 0.3105, -0.3058), (-0.3183, 0.7721, -0.09589), (-0.3183, -0.1821, 0.2117), (-0.3183, -0.1863, 0.2163), (-0.3313, -1.01, -0.5877), (-0.3313, 0.3105, -0.3058), (-0.3313, 0.268, -0.3085), (-0.3313, 0.7913, -0.1055), (0.2961, -1.01, 0.181), (0.2961, -1.01, -0.5877), (0.2961, 0.5021, -0.09589), (0.2961, -0.1821, 0.2117), (0.3091, -1.01, 0.181), (0.3091, -0.1112, -0.01048), (0.3091, 0.7721, -0.09589), (0.3091, 0.7913, -0.1055), (0.3091, 0.268, -0.3085), (0.3091, 0.3105, -0.3058), (0.3091, 0.7825, -0.09704), (0.3091, 0.5021, -0.09589), (0.3091, -0.1821, 0.2117), (0.3091, 0.6082, -0.5881), (0.2961, 0.6082, -0.5881), (0.2961, 0.7913, -0.1055), (0.2961, -0.1112, -0.01048), (0.2961, 0.2914, -0.3165), (0.2961, 0.268, -0.3085), (0.3091, 0.2914, -0.3165), (0.2961, 0.3105, -0.3058), (0.3091, -1.01, -0.5877), (0.3091, 0.7947, -0.117), (0.2961, -0.1863, 0.2163), (0.3091, 0.7932, -0.1277), (0.2961, 0.7932, -0.1277), (0.2961, 0.7947, -0.117), (0.3091, -0.1943, 0.2178), (0.2961, -0.1943, 0.2178), (0.2961, 0.7825, -0.09704), (0.2961, 0.7721, -0.09589), (0.3091, -0.1863, 0.2163), (-0.1191, 0.2856, -0.5812), (-0.1191, 0.3619, -0.5812), (0.08849, 0.2856, -0.5812), (0.08849, 0.3619, -0.5812)], [], [(45, 48, 46, 47), (332, 371, 358, 333), (11, 17, 13, 12), (8, 9, 7, 6), (6, 7, 4, 5), (7, 19, 15, 4), (9, 31, 19, 7), (262, 239, 250, 251), (11, 5, 18, 16), (9, 8, 20, 14), (343, 349, 341, 342), (217, 221, 216, 214), (38, 18, 5, 4), (167, 168, 154, 153), (10, 25, 39, 30), (31, 9, 14, 41), (16, 44, 17, 11), (14, 20, 21), (22, 21, 20), (13, 17, 27, 26), (24, 23, 19), (25, 13, 26), (225, 224, 223, 226), (16, 18, 28), (29, 28, 18), (20, 30, 22), (42, 22, 30), (19, 31, 24), (32, 24, 31), (41, 14, 35), (21, 35, 14), (62, 61, 57, 59), (44, 16, 37), (28, 37, 16), (18, 38, 29), (43, 29, 38), (39, 25, 40), (26, 40, 25), (31, 41, 32), (35, 32, 41), (30, 39, 42), (40, 42, 39), (17, 44, 36, 27), (38, 33, 43), (37, 36, 44), (484, 479, 466, 473), (469, 490, 468, 472), (297, 300, 298, 299), (500, 502, 493, 511), (58, 62, 59, 60), (33, 15, 34, 43), (451, 420, 421, 432), (365, 326, 325, 351), (54, 51, 53, 49), (499, 510, 508, 509), (80, 69, 70), (352, 365, 351, 340), (368, 330, 367, 346), (127, 151, 142, 128), (220, 209, 218, 219), (133, 132, 131, 134), (251, 250, 249, 252), (85, 79, 70), (141, 147, 128, 142), (167, 176, 165, 166), (102, 101, 112, 113), (89, 73, 70), (90, 91, 70), (146, 152, 136, 130), (69, 92, 70), (111, 118, 100, 110), (168, 167, 166, 169), (75, 78, 93, 76), (138, 134, 150, 139), (134, 138, 145, 133), (132, 146, 130, 131), (158, 177, 159, 163), (241, 246, 237, 240), (79, 80, 70), (92, 90, 70), (73, 85, 70), (91, 89, 70), (97, 98, 99), (122, 121, 99), (275, 273, 272, 269), (245, 258, 244, 242), (30, 20, 8, 10), (187, 186, 181, 192), (255, 243, 254, 248), (71, 82, 96, 87), (270, 280, 268, 269), (130, 136, 148, 144), (103, 123, 99), (116, 117, 99), (226, 233, 213, 225), (405, 397, 406, 407), (101, 104, 120, 112), (271, 267, 290, 283), (264, 237, 246, 247), (282, 286, 267, 271), (364, 347, 343, 324), (124, 98, 105, 106), (98, 124, 99), (143, 148, 136, 135), (204, 181, 186, 195), (124, 116, 99), (121, 97, 99), (117, 103, 99), (123, 122, 99), (127, 125, 126), (80, 79, 78, 75), (129, 151, 126), (433, 435, 378, 392), (172, 176, 157, 156), (75, 74, 69, 80), (328, 334, 335, 366), (266, 277, 292, 284), (153, 157, 176, 167), (336, 335, 334, 370), (415, 427, 414, 380), (276, 279, 291, 285), (133, 145, 126), (146, 132, 126), (77, 72, 94, 86), (224, 229, 222, 223), (88, 96, 82, 81), (212, 211, 225, 213), (125, 152, 126), (176, 172, 175, 165), (231, 217, 214, 215), (85, 73, 72, 77), (91, 90, 81, 82), (152, 146, 126), (151, 127, 126), (132, 133, 126), (145, 129, 126), (153, 154, 155), (156, 157, 155), (221, 220, 219, 216), (128, 135, 125, 127), (139, 140, 137, 138), (382, 406, 397, 396), (84, 95, 83, 74), (269, 272, 289, 270), (177, 158, 155), (162, 178, 155), (142, 137, 140, 141), (214, 216, 235, 227), (242, 244, 261, 253), (424, 419, 408, 403), (151, 129, 137, 142), (156, 178, 173, 172), (402, 413, 442, 441), (449, 383, 382, 396), (263, 257, 243, 255), (236, 232, 229, 224), (158, 164, 155), (230, 234, 219, 218), (213, 218, 209, 212), (164, 162, 155), (154, 177, 155), (178, 156, 155), (157, 153, 155), (192, 181, 182), (122, 123, 114, 109), (243, 242, 253, 254), (97, 121, 110, 100), (152, 125, 135, 136), (103, 117, 101, 102), (256, 260, 247, 246), (197, 191, 182), (252, 259, 241, 251), (134, 131, 149, 150), (115, 119, 106, 105), (201, 185, 182), (202, 203, 182), (203, 202, 193, 194), (181, 204, 182), (445, 404, 446, 437), (193, 195, 207, 200), (218, 213, 233, 230), (188, 196, 186, 187), (384, 383, 443, 444), (117, 116, 104, 101), (352, 322, 368, 327), (100, 105, 98, 97), (191, 192, 182), (204, 202, 182), (185, 197, 182), (203, 201, 182), (212, 209, 210), (236, 211, 210), (444, 404, 434, 384), (435, 385, 379, 378), (161, 173, 178, 162), (164, 158, 163, 160), (87, 94, 72, 71), (246, 241, 259, 256), (199, 206, 184, 183), (76, 84, 74, 75), (231, 232, 210), (221, 217, 210), (366, 371, 357, 328), (362, 355, 353, 354), (163, 159, 179, 180), (161, 160, 170, 171), (192, 191, 190, 187), (109, 110, 121, 122), (191, 197, 189, 190), (73, 89, 71, 72), (209, 220, 210), (105, 100, 118, 115), (92, 69, 74, 83), (220, 221, 210), (211, 212, 210), (217, 231, 210), (232, 236, 210), (240, 237, 238), (239, 262, 238), (288, 274, 268, 279), (12, 13, 25, 10), (269, 268, 274, 275), (215, 229, 232, 231), (200, 208, 194, 193), (283, 289, 272, 271), (285, 292, 277, 276), (135, 128, 147, 143), (257, 263, 238), (258, 245, 238), (387, 439, 436, 386), (189, 184, 206, 198), (114, 102, 113, 107), (173, 161, 171, 174), (286, 278, 266, 267), (185, 201, 183, 184), (237, 264, 238), (187, 190, 205, 188), (129, 145, 138, 137), (162, 164, 160, 161), (197, 185, 184, 189), (264, 258, 238), (262, 240, 238), (245, 257, 238), (263, 239, 238), (275, 274, 265), (239, 263, 255, 250), (81, 83, 95, 88), (240, 262, 251, 241), (79, 85, 77, 78), (257, 245, 242, 243), (425, 452, 407, 419), (282, 273, 265), (250, 255, 248, 249), (280, 291, 279, 268), (198, 205, 190, 189), (278, 286, 265), (281, 287, 265), (258, 264, 247, 244), (274, 288, 265), (443, 394, 441, 442), (369, 336, 370, 327), (174, 175, 172, 173), (110, 109, 108, 111), (102, 114, 123, 103), (33, 38, 4, 15), (278, 287, 277, 266), (177, 154, 168, 159), (273, 275, 265), (288, 281, 265), (286, 282, 265), (287, 278, 265), (518, 522, 514, 519), (309, 303, 308, 310), (299, 307, 301, 297), (480, 486, 477, 478), (498, 513, 517, 506), (336, 369, 363, 337), (521, 493, 502, 497), (509, 507, 496, 499), (401, 417, 390, 376), (337, 363, 321, 317), (338, 320, 345, 339), (384, 434, 391, 381), (429, 428, 427, 415), (436, 438, 418, 385), (287, 281, 276, 277), (435, 433, 445, 386), (12, 6, 5, 11), (449, 418, 438, 394), (6, 12, 10, 8), (413, 402, 377, 374), (201, 203, 194, 183), (90, 92, 83, 81), (361, 325, 356, 362), (326, 364, 324, 325), (344, 358, 371, 366), (399, 388, 387, 437), (412, 405, 410, 411), (418, 449, 396, 395), (385, 418, 395, 379), (169, 179, 159, 168), (325, 324, 356), (413, 416, 389, 442), (386, 436, 385, 435), (346, 367, 339, 345), (398, 416, 375, 400), (416, 413, 374, 375), (324, 343, 342), (273, 282, 271, 272), (341, 360, 355), (229, 215, 228, 222), (354, 361, 362), (417, 401, 440, 439), (416, 398, 446, 389), (89, 91, 82, 71), (360, 353, 355), (410, 452, 450, 448), (394, 443, 383, 449), (144, 149, 131, 130), (408, 406, 382, 381), (325, 361, 351), (383, 384, 381, 382), (380, 414, 378, 379), (414, 393, 392, 378), (354, 353, 323, 340), (342, 356, 324), (393, 414, 427, 426), (442, 389, 444, 443), (386, 445, 437, 387), (406, 408, 419, 407), (196, 207, 195, 186), (109, 114, 107, 108), (216, 219, 234, 235), (380, 409, 412, 415), (362, 356, 355), (363, 345, 320, 321), (318, 350, 344, 319), (399, 398, 400, 372), (397, 409, 395, 396), (224, 225, 211, 236), (326, 365, 370, 334), (364, 326, 334, 328), (366, 335, 319, 344), (328, 357, 347, 364), (345, 363, 369, 346), (388, 399, 372, 373), (379, 395, 409, 380), (433, 434, 404, 445), (403, 408, 381, 391), (333, 339, 367, 332), (337, 319, 335, 336), (356, 342, 341, 355), (402, 401, 376, 377), (327, 370, 365, 352), (357, 329, 348, 347), (86, 93, 78, 77), (349, 359, 360, 341), (361, 354, 340, 351), (424, 426, 422, 423), (333, 358, 315, 316), (339, 333, 316, 338), (358, 344, 350, 315), (359, 323, 353, 360), (393, 403, 391, 392), (407, 452, 410, 405), (331, 348, 329, 330), (319, 337, 317, 318), (281, 288, 279, 276), (422, 428, 430, 421), (411, 429, 415, 412), (409, 397, 405, 412), (423, 425, 419, 424), (330, 368, 322, 331), (202, 204, 195, 193), (388, 417, 439, 387), (441, 440, 401, 402), (437, 446, 398, 399), (417, 388, 373, 390), (428, 422, 426, 427), (323, 359, 331, 322), (348, 331, 359, 349), (349, 343, 347, 348), (322, 352, 340, 323), (392, 391, 434, 433), (116, 124, 106, 104), (160, 163, 180, 170), (404, 444, 389, 446), (332, 367, 330, 329), (371, 332, 329, 357), (23, 34, 15, 19), (104, 106, 119, 120), (440, 441, 394, 438), (439, 440, 438, 436), (431, 430, 428, 429), (60, 56, 55, 58), (450, 451, 432), (448, 450, 432), (215, 214, 227, 228), (183, 194, 208, 199), (403, 393, 426, 424), (284, 290, 267, 266), (244, 247, 260, 261), (346, 369, 327, 368), (431, 447, 448, 432), (421, 430, 431, 432), (451, 450, 452, 425), (61, 55, 56, 57), (411, 410, 448, 447), (425, 423, 420, 451), (447, 431, 429, 411), (423, 422, 421, 420), (50, 53, 51, 52), (3, 2, 0, 1), (66, 67, 63, 64), (313, 314, 311, 312), (64, 68, 65, 66), (47, 54, 49, 45), (307, 309, 310, 301), (475, 481, 459, 476), (474, 477, 486, 485), (519, 491, 495, 518), (488, 471, 470, 483), (490, 466, 479, 468), (489, 464, 465, 460), (473, 466, 490), (503, 496, 507, 494), (300, 306, 305, 298), (526, 525, 523, 524), (481, 482, 487, 459), (463, 465, 480), (481, 463, 482), (481, 465, 463), (483, 481, 475), (481, 460, 465), (483, 484, 462), (483, 468, 484), (470, 481, 483), (470, 460, 481), (483, 472, 468), (480, 465, 485), (483, 475, 472), (480, 485, 486), (484, 468, 479), (467, 478, 464), (459, 487, 467), (459, 467, 464), (488, 476, 459), (459, 464, 489), (488, 461, 473), (488, 473, 490), (488, 490, 469), (471, 459, 489), (471, 488, 459), (478, 474, 464), (478, 477, 474), (488, 469, 476), (491, 519, 507), (505, 492, 491), (505, 491, 507), (511, 516, 505), (505, 507, 509), (511, 493, 521), (511, 506, 517), (508, 505, 509), (508, 511, 505), (511, 521, 506), (519, 494, 507), (511, 517, 516), (519, 514, 494), (521, 520, 506), (495, 496, 518), (504, 495, 512), (504, 496, 495), (500, 504, 515), (504, 499, 496), (500, 497, 502), (500, 498, 497), (302, 308, 303, 304), (483, 462, 461, 488), (455, 458, 456, 457), (295, 296, 293, 294), (505, 516, 515, 504), (511, 508, 510, 500), (453, 455, 457, 454), (476, 469, 472, 475), (485, 465, 464, 474), (460, 470, 471, 489), (510, 504, 500), (478, 467, 463, 480), (510, 499, 504), (500, 513, 498), (518, 496, 503), (516, 517, 513, 515), (500, 515, 513), (497, 501, 520, 521), (506, 520, 501, 498), (504, 512, 492, 505), (518, 503, 522), (497, 498, 501), (473, 461, 462, 484), (494, 514, 522, 503)])
me_mtlchamp.polygons.foreach_set('use_smooth', [True] * 501)
me_mtlchamp.polygons.foreach_set('material_index', [2, 10, 1, 1, 1, 1, 1, 7, 1, 1, 10, 4, 1, 6, 1, 1, 1, 1, 1, 1, 1, 1, 4, 1, 1, 1, 1, 1, 1, 1, 1, 3, 1, 1, 1, 1, 1, 1, 1, 1, 1, 1, 1, 1, 1, 11, 11, 8, 13, 3, 1, 10, 10, 2, 13, 4, 10, 10, 6, 4, 6, 7, 4, 6, 6, 5, 4, 4, 6, 4, 5, 6, 4, 6, 6, 6, 6, 7, 4, 4, 4, 4, 5, 5, 7, 7, 1, 5, 7, 4, 7, 6, 5, 5, 4, 10, 5, 7, 7, 7, 10, 5, 5, 6, 5, 5, 5, 5, 5, 6, 4, 6, 10, 6, 4, 10, 7, 6, 10, 10, 7, 6, 6, 4, 4, 4, 4, 6, 6, 4, 4, 4, 6, 6, 6, 6, 6, 6, 4, 6, 6, 10, 4, 7, 6, 6, 6, 4, 7, 10, 6, 6, 10, 10, 7, 4, 6, 4, 4, 6, 6, 6, 6, 5, 5, 7, 5, 6, 5, 7, 5, 7, 6, 5, 5, 5, 5, 5, 10, 5, 4, 5, 10, 5, 10, 5, 5, 5, 5, 5, 4, 4, 10, 10, 6, 6, 4, 7, 5, 4, 4, 4, 10, 10, 6, 6, 5, 5, 5, 4, 4, 5, 4, 4, 4, 4, 4, 7, 7, 7, 1, 7, 4, 5, 7, 7, 6, 7, 7, 10, 5, 5, 6, 7, 5, 7, 5, 6, 6, 5, 7, 7, 7, 7, 7, 7, 4, 7, 4, 7, 10, 7, 7, 7, 5, 7, 7, 7, 7, 10, 10, 6, 5, 5, 1, 7, 6, 7, 7, 7, 7, 13, 8, 8, 11, 13, 10, 13, 13, 10, 10, 10, 10, 10, 10, 7, 10, 1, 10, 1, 10, 5, 4, 10, 10, 10, 10, 10, 10, 10, 6, 10, 10, 10, 10, 10, 10, 10, 7, 10, 4, 10, 10, 10, 4, 10, 10, 10, 6, 10, 10, 10, 10, 10, 10, 10, 10, 10, 10, 10, 5, 5, 4, 10, 10, 10, 10, 10, 10, 4, 10, 10, 10, 10, 10, 10, 10, 10, 10, 10, 10, 10, 10, 10, 10, 4, 10, 10, 10, 10, 10, 10, 10, 10, 10, 10, 10, 7, 10, 10, 10, 10, 10, 5, 10, 10, 10, 10, 10, 10, 10, 10, 10, 10, 5, 6, 10, 10, 10, 1, 5, 10, 10, 10, 3, 10, 10, 4, 5, 10, 7, 7, 10, 10, 10, 10, 3, 10, 10, 10, 10, 2, 0, 2, 9, 2, 2, 8, 11, 11, 13, 11, 11, 11, 11, 13, 8, 8, 11, 2, 2, 2, 2, 2, 2, 2, 2, 2, 2, 2, 2, 2, 2, 12, 12, 12, 12, 12, 12, 12, 12, 12, 12, 12, 12, 12, 2, 2, 2, 2, 2, 2, 2, 2, 2, 2, 2, 2, 2, 2, 13, 13, 13, 13, 13, 13, 13, 8, 11, 2, 8, 13, 13, 2, 11, 11, 11, 13, 11, 13, 13, 13, 13, 13, 13, 13, 13, 13, 13, 11, 13])
_uv = me_mtlchamp.uv_layers.new(name='UVMap')
_uv.uv.foreach_set('vector', [0.2544, 0.000447, 0.9996, 0.000447, 0.9996, 0.9996, 0.2544, 0.9996, 0.000447, 0.000447, 0.000447, 0.000447, 0.000447, 0.000447, 0.000447, 0.000447, 0.7763, 0.2237, 0.9409, 0.2321, 0.9493, 0.5, 0.7791, 0.5, 0.5, 0.7791, 0.2237, 0.7763, 0.2209, 0.5, 0.5, 0.5, 0.5, 0.5, 0.2209, 0.5, 0.2237, 0.2237, 0.5, 0.2209, 0.2209, 0.5, 0.05068, 0.5, 0.05905, 0.2321, 0.2237, 0.2237, 0.2237, 0.7763, 0.05905, 0.7679, 0.05068, 0.5, 0.2209, 0.5, 0.000447, 0.000447, 0.000447, 0.000447, 0.000447, 0.000447, 0.000447, 0.000447, 0.7763, 0.2237, 0.5, 0.2209, 0.5, 0.05068, 0.7679, 0.05905, 0.2237, 0.7763, 0.5, 0.7791, 0.5, 0.9493, 0.2321, 0.9409, 0.000447, 0.000447, 0.000447, 0.000447, 0.000447, 0.000447, 0.000447, 0.000447, 0.000447, 0.000447, 0.000447, 0.000447, 0.000447, 0.000447, 0.000447, 0.000447, 0.2321, 0.05905, 0.5, 0.05068, 0.5, 0.2209, 0.2237, 0.2237, 0.000447, 0.000447, 0.000447, 0.000447, 0.000447, 0.000447, 0.000447, 0.000447, 0.7763, 0.7763, 0.9409, 0.7679, 0.9186, 0.9186, 0.7679, 0.9409, 0.05905, 0.7679, 0.2237, 0.7763, 0.2321, 0.9409, 0.08138, 0.9186, 0.7679, 0.05905, 0.9186, 0.08138, 0.9409, 0.2321, 0.7763, 0.2237, 0.2321, 0.9409, 0.5, 0.9493, 0.5, 0.9493, 0.7679, 0.9409, 0.5, 0.9493, 0.5, 0.9493, 0.9493, 0.5, 0.9409, 0.2321, 0.9409, 0.2321, 0.9493, 0.5, 0.05905, 0.7679, 0.05068, 0.5, 0.05068, 0.5, 0.9409, 0.7679, 0.9493, 0.5, 0.9493, 0.5, 0.000447, 0.000447, 0.000447, 0.000447, 0.000447, 0.000447, 0.000447, 0.000447, 0.7679, 0.05905, 0.5, 0.05068, 0.5, 0.05068, 0.2321, 0.05905, 0.5, 0.05068, 0.5, 0.05068, 0.5, 0.9493, 0.7679, 0.9409, 0.7679, 0.9409, 0.9186, 0.9186, 0.7679, 0.9409, 0.7679, 0.9409, 0.05068, 0.5, 0.05905, 0.7679, 0.05905, 0.7679, 0.08138, 0.9186, 0.05905, 0.7679, 0.05905, 0.7679, 0.08138, 0.9186, 0.2321, 0.9409, 0.2321, 0.9409, 0.5, 0.9493, 0.2321, 0.9409, 0.2321, 0.9409, 0.000447, 0.000447, 0.000447, 0.000447, 0.000447, 0.000447, 0.000447, 0.000447, 0.9186, 0.08138, 0.7679, 0.05905, 0.7679, 0.05905, 0.5, 0.05068, 0.7679, 0.05905, 0.7679, 0.05905, 0.5, 0.05068, 0.2321, 0.05905, 0.2321, 0.05905, 0.08138, 0.08138, 0.2321, 0.05905, 0.2321, 0.05905, 0.9186, 0.9186, 0.9409, 0.7679, 0.9409, 0.7679, 0.9493, 0.5, 0.9409, 0.7679, 0.9409, 0.7679, 0.05905, 0.7679, 0.08138, 0.9186, 0.08138, 0.9186, 0.2321, 0.9409, 0.08138, 0.9186, 0.08138, 0.9186, 0.7679, 0.9409, 0.9186, 0.9186, 0.9186, 0.9186, 0.9409, 0.7679, 0.9186, 0.9186, 0.9186, 0.9186, 0.9409, 0.2321, 0.9186, 0.08138, 0.9186, 0.08138, 0.9409, 0.2321, 0.2321, 0.05905, 0.08138, 0.08138, 0.08138, 0.08138, 0.7679, 0.05905, 0.9186, 0.08138, 0.9186, 0.08138, 0.5837, 0.000447, 0.5837, 0.000447, 0.5837, 0.9996, 0.5837, 0.9996, 0.5893, 0.9996, 0.5865, 0.9996, 0.5865, 0.000447, 0.5893, 0.000447, 0.1037, 0.00882, 0.3465, 0.00882, 0.3465, 0.9996, 0.1037, 0.9996, 0.4749, 0.000447, 0.5307, 0.000447, 0.5307, 0.9996, 0.4749, 0.9996, 0.000447, 0.000447, 0.000447, 0.000447, 0.000447, 0.000447, 0.000447, 0.000447, 0.08138, 0.08138, 0.05905, 0.2321, 0.05905, 0.2321, 0.08138, 0.08138, 0.000447, 0.000447, 0.000447, 0.000447, 0.000447, 0.000447, 0.000447, 0.000447, 0.000447, 0.000447, 0.000447, 0.000447, 0.000447, 0.000447, 0.000447, 0.000447, 0.02556, 0.9996, 0.01719, 0.9996, 0.01719, 0.000447, 0.02556, 0.000447, 0.4665, 0.000447, 0.4693, 0.000447, 0.4693, 0.9996, 0.4665, 0.9996, 0.000447, 0.000447, 0.000447, 0.000447, 0.000447, 0.000447, 0.000447, 0.000447, 0.000447, 0.000447, 0.000447, 0.000447, 0.000447, 0.000447, 0.000447, 0.000447, 0.000447, 0.000447, 0.000447, 0.000447, 0.000447, 0.000447, 0.000447, 0.000447, 0.000447, 0.000447, 0.000447, 0.000447, 0.000447, 0.000447, 0.000447, 0.000447, 0.000447, 0.000447, 0.000447, 0.000447, 0.000447, 0.000447, 0.000447, 0.000447, 0.000447, 0.000447, 0.000447, 0.000447, 0.000447, 0.000447, 0.000447, 0.000447, 0.000447, 0.000447, 0.000447, 0.000447, 0.000447, 0.000447, 0.000447, 0.000447, 0.000447, 0.000447, 0.000447, 0.000447, 0.000447, 0.000447, 0.000447, 0.000447, 0.000447, 0.000447, 0.000447, 0.000447, 0.000447, 0.000447, 0.000447, 0.000447, 0.000447, 0.000447, 0.000447, 0.000447, 0.000447, 0.000447, 0.000447, 0.000447, 0.000447, 0.000447, 0.000447, 0.000447, 0.000447, 0.000447, 0.000447, 0.000447, 0.000447, 0.000447, 0.000447, 0.000447, 0.000447, 0.000447, 0.000447, 0.000447, 0.000447, 0.000447, 0.000447, 0.000447, 0.000447, 0.000447, 0.000447, 0.000447, 0.000447, 0.000447, 0.000447, 0.000447, 0.000447, 0.000447, 0.000447, 0.000447, 0.000447, 0.000447, 0.000447, 0.000447, 0.000447, 0.000447, 0.000447, 0.000447, 0.000447, 0.000447, 0.000447, 0.000447, 0.000447, 0.000447, 0.000447, 0.000447, 0.000447, 0.000447, 0.000447, 0.000447, 0.000447, 0.000447, 0.000447, 0.000447, 0.000447, 0.000447, 0.000447, 0.000447, 0.000447, 0.000447, 0.000447, 0.000447, 0.000447, 0.000447, 0.000447, 0.000447, 0.000447, 0.000447, 0.000447, 0.000447, 0.000447, 0.000447, 0.000447, 0.000447, 0.000447, 0.000447, 0.000447, 0.000447, 0.000447, 0.000447, 0.000447, 0.000447, 0.000447, 0.000447, 0.000447, 0.000447, 0.000447, 0.000447, 0.000447, 0.000447, 0.000447, 0.000447, 0.000447, 0.000447, 0.000447, 0.000447, 0.000447, 0.000447, 0.000447, 0.000447, 0.000447, 0.000447, 0.000447, 0.000447, 0.000447, 0.000447, 0.000447, 0.000447, 0.000447, 0.000447, 0.000447, 0.000447, 0.000447, 0.000447, 0.000447, 0.000447, 0.000447, 0.000447, 0.000447, 0.000447, 0.000447, 0.000447, 0.000447, 0.000447, 0.000447, 0.000447, 0.000447, 0.000447, 0.000447, 0.000447, 0.000447, 0.000447, 0.000447, 0.000447, 0.000447, 0.000447, 0.000447, 0.000447, 0.000447, 0.000447, 0.000447, 0.000447, 0.000447, 0.000447, 0.7679, 0.9409, 0.5, 0.9493, 0.5, 0.7791, 0.7763, 0.7763, 0.000447, 0.000447, 0.000447, 0.000447, 0.000447, 0.000447, 0.000447, 0.000447, 0.000447, 0.000447, 0.000447, 0.000447, 0.000447, 0.000447, 0.000447, 0.000447, 0.000447, 0.000447, 0.000447, 0.000447, 0.000447, 0.000447, 0.000447, 0.000447, 0.000447, 0.000447, 0.000447, 0.000447, 0.000447, 0.000447, 0.000447, 0.000447, 0.000447, 0.000447, 0.000447, 0.000447, 0.000447, 0.000447, 0.000447, 0.000447, 0.000447, 0.000447, 0.000447, 0.000447, 0.000447, 0.000447, 0.000447, 0.000447, 0.000447, 0.000447, 0.000447, 0.000447, 0.000447, 0.000447, 0.000447, 0.000447, 0.000447, 0.000447, 0.000447, 0.000447, 0.000447, 0.000447, 0.000447, 0.000447, 0.000447, 0.000447, 0.000447, 0.000447, 0.000447, 0.000447, 0.000447, 0.000447, 0.000447, 0.000447, 0.000447, 0.000447, 0.000447, 0.000447, 0.000447, 0.000447, 0.000447, 0.000447, 0.000447, 0.000447, 0.000447, 0.000447, 0.000447, 0.000447, 0.000447, 0.000447, 0.000447, 0.000447, 0.000447, 0.000447, 0.000447, 0.000447, 0.000447, 0.000447, 0.000447, 0.000447, 0.000447, 0.000447, 0.000447, 0.000447, 0.000447, 0.000447, 0.000447, 0.000447, 0.000447, 0.000447, 0.000447, 0.000447, 0.000447, 0.000447, 0.000447, 0.000447, 0.000447, 0.000447, 0.000447, 0.000447, 0.000447, 0.000447, 0.000447, 0.000447, 0.000447, 0.000447, 0.000447, 0.000447, 0.000447, 0.000447, 0.000447, 0.000447, 0.000447, 0.000447, 0.000447, 0.000447, 0.000447, 0.000447, 0.000447, 0.000447, 0.000447, 0.000447, 0.000447, 0.000447, 0.000447, 0.000447, 0.000447, 0.000447, 0.000447, 0.000447, 0.000447, 0.000447, 0.000447, 0.000447, 0.000447, 0.000447, 0.000447, 0.000447, 0.000447, 0.000447, 0.000447, 0.000447, 0.000447, 0.000447, 0.000447, 0.000447, 0.000447, 0.000447, 0.000447, 0.000447, 0.000447, 0.000447, 0.000447, 0.000447, 0.000447, 0.000447, 0.000447, 0.000447, 0.000447, 0.000447, 0.000447, 0.000447, 0.000447, 0.000447, 0.000447, 0.000447, 0.000447, 0.000447, 0.000447, 0.000447, 0.000447, 0.000447, 0.000447, 0.000447, 0.000447, 0.000447, 0.000447, 0.000447, 0.000447, 0.000447, 0.000447, 0.000447, 0.000447, 0.000447, 0.000447, 0.000447, 0.000447, 0.000447, 0.000447, 0.000447, 0.000447, 0.000447, 0.000447, 0.000447, 0.000447, 0.000447, 0.000447, 0.000447, 0.000447, 0.000447, 0.000447, 0.000447, 0.000447, 0.000447, 0.000447, 0.000447, 0.000447, 0.000447, 0.000447, 0.000447, 0.000447, 0.000447, 0.000447, 0.000447, 0.000447, 0.000447, 0.000447, 0.000447, 0.000447, 0.000447, 0.000447, 0.000447, 0.000447, 0.000447, 0.000447, 0.000447, 0.000447, 0.000447, 0.000447, 0.000447, 0.000447, 0.000447, 0.000447, 0.000447, 0.000447, 0.000447, 0.000447, 0.000447, 0.000447, 0.000447, 0.000447, 0.000447, 0.000447, 0.000447, 0.000447, 0.000447, 0.000447, 0.000447, 0.000447, 0.000447, 0.000447, 0.000447, 0.000447, 0.000447, 0.000447, 0.000447, 0.000447, 0.000447, 0.000447, 0.000447, 0.000447, 0.000447, 0.000447, 0.000447, 0.000447, 0.000447, 0.000447, 0.000447, 0.000447, 0.000447, 0.000447, 0.000447, 0.000447, 0.000447, 0.000447, 0.000447, 0.000447, 0.000447, 0.000447, 0.000447, 0.000447, 0.000447, 0.000447, 0.000447, 0.000447, 0.000447, 0.000447, 0.000447, 0.000447, 0.000447, 0.000447, 0.000447, 0.000447, 0.000447, 0.000447, 0.000447, 0.000447, 0.000447, 0.000447, 0.000447, 0.000447, 0.000447, 0.000447, 0.000447, 0.000447, 0.000447, 0.000447, 0.000447, 0.000447, 0.000447, 0.000447, 0.000447, 0.000447, 0.000447, 0.000447, 0.000447, 0.000447, 0.000447, 0.000447, 0.000447, 0.000447, 0.000447, 0.000447, 0.000447, 0.000447, 0.000447, 0.000447, 0.000447, 0.000447, 0.000447, 0.000447, 0.000447, 0.000447, 0.000447, 0.000447, 0.000447, 0.000447, 0.000447, 0.000447, 0.000447, 0.000447, 0.000447, 0.000447, 0.000447, 0.000447, 0.000447, 0.000447, 0.000447, 0.000447, 0.000447, 0.000447, 0.000447, 0.000447, 0.000447, 0.000447, 0.000447, 0.000447, 0.000447, 0.000447, 0.000447, 0.000447, 0.000447, 0.000447, 0.000447, 0.000447, 0.000447, 0.000447, 0.000447, 0.000447, 0.000447, 0.000447, 0.000447, 0.000447, 0.000447, 0.000447, 0.000447, 0.000447, 0.000447, 0.000447, 0.000447, 0.000447, 0.000447, 0.000447, 0.000447, 0.000447, 0.000447, 0.000447, 0.000447, 0.000447, 0.000447, 0.000447, 0.000447, 0.000447, 0.000447, 0.000447, 0.000447, 0.000447, 0.000447, 0.000447, 0.000447, 0.000447, 0.000447, 0.000447, 0.000447, 0.000447, 0.000447, 0.000447, 0.000447, 0.000447, 0.000447, 0.000447, 0.000447, 0.000447, 0.000447, 0.000447, 0.000447, 0.000447, 0.000447, 0.000447, 0.000447, 0.000447, 0.000447, 0.000447, 0.000447, 0.000447, 0.000447, 0.000447, 0.000447, 0.000447, 0.000447, 0.000447, 0.000447, 0.000447, 0.000447, 0.000447, 0.000447, 0.000447, 0.000447, 0.000447, 0.000447, 0.000447, 0.000447, 0.000447, 0.000447, 0.000447, 0.000447, 0.000447, 0.000447, 0.000447, 0.000447, 0.000447, 0.000447, 0.000447, 0.000447, 0.000447, 0.000447, 0.000447, 0.000447, 0.000447, 0.000447, 0.000447, 0.000447, 0.000447, 0.000447, 0.000447, 0.000447, 0.000447, 0.000447, 0.000447, 0.000447, 0.000447, 0.000447, 0.000447, 0.000447, 0.000447, 0.000447, 0.000447, 0.000447, 0.000447, 0.000447, 0.000447, 0.000447, 0.000447, 0.000447, 0.000447, 0.000447, 0.000447, 0.000447, 0.000447, 0.000447, 0.000447, 0.000447, 0.000447, 0.000447, 0.000447, 0.000447, 0.000447, 0.000447, 0.000447, 0.000447, 0.000447, 0.000447, 0.000447, 0.000447, 0.000447, 0.000447, 0.000447, 0.000447, 0.000447, 0.000447, 0.000447, 0.000447, 0.000447, 0.000447, 0.000447, 0.000447, 0.000447, 0.000447, 0.000447, 0.000447, 0.000447, 0.000447, 0.000447, 0.000447, 0.000447, 0.000447, 0.000447, 0.000447, 0.000447, 0.000447, 0.000447, 0.000447, 0.000447, 0.000447, 0.000447, 0.000447, 0.000447, 0.000447, 0.000447, 0.000447, 0.000447, 0.000447, 0.000447, 0.000447, 0.000447, 0.000447, 0.000447, 0.000447, 0.000447, 0.000447, 0.000447, 0.000447, 0.000447, 0.000447, 0.000447, 0.000447, 0.000447, 0.000447, 0.000447, 0.000447, 0.000447, 0.000447, 0.000447, 0.000447, 0.000447, 0.000447, 0.000447, 0.000447, 0.000447, 0.000447, 0.000447, 0.000447, 0.000447, 0.000447, 0.000447, 0.000447, 0.000447, 0.000447, 0.000447, 0.000447, 0.000447, 0.000447, 0.000447, 0.000447, 0.000447, 0.000447, 0.000447, 0.000447, 0.000447, 0.000447, 0.000447, 0.000447, 0.000447, 0.000447, 0.000447, 0.000447, 0.000447, 0.000447, 0.000447, 0.000447, 0.000447, 0.000447, 0.000447, 0.000447, 0.000447, 0.000447, 0.000447, 0.000447, 0.000447, 0.000447, 0.000447, 0.000447, 0.000447, 0.000447, 0.000447, 0.000447, 0.000447, 0.000447, 0.000447, 0.000447, 0.000447, 0.000447, 0.000447, 0.000447, 0.000447, 0.000447, 0.000447, 0.000447, 0.000447, 0.000447, 0.000447, 0.000447, 0.000447, 0.000447, 0.000447, 0.000447, 0.000447, 0.000447, 0.000447, 0.000447, 0.000447, 0.000447, 0.000447, 0.000447, 0.000447, 0.000447, 0.000447, 0.000447, 0.000447, 0.000447, 0.000447, 0.000447, 0.000447, 0.000447, 0.000447, 0.000447, 0.000447, 0.000447, 0.000447, 0.000447, 0.000447, 0.000447, 0.000447, 0.000447, 0.000447, 0.000447, 0.000447, 0.000447, 0.000447, 0.000447, 0.000447, 0.000447, 0.000447, 0.000447, 0.000447, 0.000447, 0.000447, 0.000447, 0.000447, 0.000447, 0.000447, 0.000447, 0.000447, 0.000447, 0.000447, 0.000447, 0.000447, 0.000447, 0.000447, 0.000447, 0.000447, 0.000447, 0.000447, 0.000447, 0.000447, 0.000447, 0.000447, 0.000447, 0.000447, 0.000447, 0.000447, 0.000447, 0.000447, 0.000447, 0.000447, 0.000447, 0.000447, 0.000447, 0.000447, 0.000447, 0.000447, 0.000447, 0.000447, 0.000447, 0.000447, 0.000447, 0.000447, 0.000447, 0.000447, 0.000447, 0.000447, 0.000447, 0.000447, 0.000447, 0.000447, 0.000447, 0.000447, 0.000447, 0.000447, 0.000447, 0.000447, 0.000447, 0.000447, 0.000447, 0.000447, 0.000447, 0.000447, 0.000447, 0.000447, 0.000447, 0.000447, 0.000447, 0.000447, 0.000447, 0.000447, 0.000447, 0.000447, 0.000447, 0.000447, 0.000447, 0.000447, 0.000447, 0.000447, 0.000447, 0.000447, 0.000447, 0.000447, 0.000447, 0.000447, 0.000447, 0.000447, 0.000447, 0.000447, 0.000447, 0.000447, 0.000447, 0.000447, 0.000447, 0.000447, 0.000447, 0.000447, 0.000447, 0.000447, 0.000447, 0.000447, 0.000447, 0.000447, 0.000447, 0.000447, 0.000447, 0.000447, 0.000447, 0.000447, 0.000447, 0.000447, 0.000447, 0.000447, 0.000447, 0.000447, 0.000447, 0.000447, 0.000447, 0.000447, 0.000447, 0.000447, 0.000447, 0.000447, 0.000447, 0.000447, 0.000447, 0.000447, 0.000447, 0.000447, 0.000447, 0.000447, 0.000447, 0.000447, 0.000447, 0.000447, 0.000447, 0.000447, 0.000447, 0.000447, 0.000447, 0.000447, 0.000447, 0.000447, 0.000447, 0.000447, 0.000447, 0.000447, 0.000447, 0.000447, 0.000447, 0.000447, 0.000447, 0.000447, 0.000447, 0.000447, 0.000447, 0.000447, 0.000447, 0.000447, 0.000447, 0.000447, 0.000447, 0.000447, 0.000447, 0.000447, 0.000447, 0.000447, 0.000447, 0.000447, 0.000447, 0.000447, 0.000447, 0.000447, 0.000447, 0.000447, 0.000447, 0.000447, 0.000447, 0.000447, 0.000447, 0.000447, 0.000447, 0.000447, 0.000447, 0.000447, 0.000447, 0.000447, 0.000447, 0.000447, 0.000447, 0.000447, 0.000447, 0.000447, 0.000447, 0.000447, 0.000447, 0.000447, 0.000447, 0.000447, 0.000447, 0.000447, 0.000447, 0.000447, 0.000447, 0.000447, 0.000447, 0.000447, 0.000447, 0.000447, 0.000447, 0.000447, 0.000447, 0.000447, 0.000447, 0.000447, 0.000447, 0.000447, 0.000447, 0.000447, 0.000447, 0.000447, 0.000447, 0.000447, 0.000447, 0.000447, 0.000447, 0.000447, 0.000447, 0.000447, 0.000447, 0.000447, 0.000447, 0.000447, 0.000447, 0.000447, 0.000447, 0.000447, 0.000447, 0.000447, 0.000447, 0.000447, 0.000447, 0.000447, 0.000447, 0.000447, 0.000447, 0.000447, 0.000447, 0.000447, 0.000447, 0.000447, 0.000447, 0.000447, 0.000447, 0.000447, 0.000447, 0.000447, 0.000447, 0.000447, 0.000447, 0.000447, 0.000447, 0.000447, 0.000447, 0.000447, 0.000447, 0.000447, 0.000447, 0.000447, 0.000447, 0.000447, 0.000447, 0.000447, 0.000447, 0.000447, 0.000447, 0.000447, 0.000447, 0.000447, 0.000447, 0.7791, 0.5, 0.9493, 0.5, 0.9409, 0.7679, 0.7763, 0.7763, 0.000447, 0.000447, 0.000447, 0.000447, 0.000447, 0.000447, 0.000447, 0.000447, 0.000447, 0.000447, 0.000447, 0.000447, 0.000447, 0.000447, 0.000447, 0.000447, 0.000447, 0.000447, 0.000447, 0.000447, 0.000447, 0.000447, 0.000447, 0.000447, 0.000447, 0.000447, 0.000447, 0.000447, 0.000447, 0.000447, 0.000447, 0.000447, 0.000447, 0.000447, 0.000447, 0.000447, 0.000447, 0.000447, 0.000447, 0.000447, 0.000447, 0.000447, 0.000447, 0.000447, 0.000447, 0.000447, 0.000447, 0.000447, 0.000447, 0.000447, 0.000447, 0.000447, 0.000447, 0.000447, 0.000447, 0.000447, 0.000447, 0.000447, 0.000447, 0.000447, 0.000447, 0.000447, 0.000447, 0.000447, 0.000447, 0.000447, 0.000447, 0.000447, 0.000447, 0.000447, 0.000447, 0.000447, 0.000447, 0.000447, 0.000447, 0.000447, 0.000447, 0.000447, 0.000447, 0.000447, 0.000447, 0.000447, 0.000447, 0.000447, 0.000447, 0.000447, 0.000447, 0.000447, 0.000447, 0.000447, 0.000447, 0.000447, 0.000447, 0.000447, 0.000447, 0.000447, 0.000447, 0.000447, 0.000447, 0.000447, 0.000447, 0.000447, 0.000447, 0.000447, 0.000447, 0.000447, 0.000447, 0.000447, 0.000447, 0.000447, 0.000447, 0.000447, 0.000447, 0.000447, 0.000447, 0.000447, 0.000447, 0.000447, 0.000447, 0.000447, 0.000447, 0.000447, 0.000447, 0.000447, 0.000447, 0.000447, 0.000447, 0.000447, 0.000447, 0.000447, 0.000447, 0.000447, 0.000447, 0.000447, 0.000447, 0.000447, 0.000447, 0.000447, 0.000447, 0.000447, 0.000447, 0.000447, 0.000447, 0.000447, 0.000447, 0.000447, 0.000447, 0.000447, 0.000447, 0.000447, 0.000447, 0.000447, 0.000447, 0.000447, 0.000447, 0.000447, 0.000447, 0.000447, 0.000447, 0.000447, 0.000447, 0.000447, 0.000447, 0.000447, 0.000447, 0.000447, 0.000447, 0.000447, 0.000447, 0.000447, 0.000447, 0.000447, 0.000447, 0.000447, 0.000447, 0.000447, 0.000447, 0.000447, 0.000447, 0.000447, 0.000447, 0.000447, 0.000447, 0.000447, 0.000447, 0.000447, 0.000447, 0.000447, 0.000447, 0.000447, 0.000447, 0.000447, 0.000447, 0.000447, 0.000447, 0.000447, 0.000447, 0.000447, 0.000447, 0.000447, 0.000447, 0.000447, 0.000447, 0.000447, 0.000447, 0.000447, 0.000447, 0.000447, 0.000447, 0.000447, 0.000447, 0.000447, 0.000447, 0.000447, 0.000447, 0.000447, 0.000447, 0.000447, 0.000447, 0.000447, 0.000447, 0.000447, 0.000447, 0.000447, 0.000447, 0.000447, 0.000447, 0.000447, 0.000447, 0.000447, 0.000447, 0.000447, 0.000447, 0.000447, 0.000447, 0.000447, 0.000447, 0.000447, 0.000447, 0.000447, 0.000447, 0.000447, 0.000447, 0.000447, 0.000447, 0.000447, 0.000447, 0.000447, 0.000447, 0.000447, 0.000447, 0.000447, 0.000447, 0.000447, 0.000447, 0.000447, 0.000447, 0.000447, 0.000447, 0.000447, 0.000447, 0.000447, 0.000447, 0.000447, 0.000447, 0.000447, 0.000447, 0.000447, 0.000447, 0.000447, 0.000447, 0.000447, 0.000447, 0.000447, 0.000447, 0.000447, 0.000447, 0.000447, 0.000447, 0.000447, 0.000447, 0.000447, 0.000447, 0.000447, 0.000447, 0.000447, 0.000447, 0.000447, 0.000447, 0.000447, 0.000447, 0.000447, 0.000447, 0.000447, 0.000447, 0.000447, 0.000447, 0.000447, 0.000447, 0.000447, 0.000447, 0.000447, 0.000447, 0.000447, 0.000447, 0.000447, 0.000447, 0.000447, 0.000447, 0.000447, 0.000447, 0.000447, 0.000447, 0.000447, 0.000447, 0.000447, 0.000447, 0.000447, 0.000447, 0.000447, 0.08138, 0.08138, 0.2321, 0.05905, 0.2237, 0.2237, 0.05905, 0.2321, 0.000447, 0.000447, 0.000447, 0.000447, 0.000447, 0.000447, 0.000447, 0.000447, 0.000447, 0.000447, 0.000447, 0.000447, 0.000447, 0.000447, 0.000447, 0.000447, 0.000447, 0.000447, 0.000447, 0.000447, 0.000447, 0.000447, 0.000447, 0.000447, 0.000447, 0.000447, 0.000447, 0.000447, 0.000447, 0.000447, 0.000447, 0.000447, 0.000447, 0.000447, 0.000447, 0.000447, 0.000447, 0.000447, 0.000447, 0.000447, 0.3186, 0.000447, 0.3186, 0.000447, 0.3186, 0.9996, 0.3186, 0.9996, 0.05068, 0.9996, 0.03952, 0.9996, 0.03952, 0.00882, 0.05068, 0.00882, 0.1037, 0.9996, 0.09813, 0.9996, 0.09813, 0.00882, 0.1037, 0.00882, 0.3186, 0.000447, 0.3186, 0.000447, 0.3186, 0.9996, 0.3186, 0.9996, 0.5865, 0.000447, 0.5893, 0.000447, 0.5893, 0.9996, 0.5865, 0.9996, 0.000447, 0.000447, 0.000447, 0.000447, 0.000447, 0.000447, 0.000447, 0.000447, 0.5837, 0.9996, 0.5307, 0.9996, 0.5307, 0.000447, 0.5837, 0.000447, 0.4665, 0.9996, 0.3688, 0.9996, 0.3688, 0.000447, 0.4665, 0.000447, 0.000447, 0.000447, 0.000447, 0.000447, 0.000447, 0.000447, 0.000447, 0.000447, 0.000447, 0.000447, 0.000447, 0.000447, 0.000447, 0.000447, 0.000447, 0.000447, 0.000447, 0.000447, 0.000447, 0.000447, 0.000447, 0.000447, 0.000447, 0.000447, 0.000447, 0.000447, 0.000447, 0.000447, 0.000447, 0.000447, 0.000447, 0.000447, 0.000447, 0.000447, 0.000447, 0.000447, 0.000447, 0.000447, 0.000447, 0.000447, 0.000447, 0.000447, 0.000447, 0.000447, 0.000447, 0.000447, 0.000447, 0.000447, 0.000447, 0.000447, 0.000447, 0.000447, 0.000447, 0.000447, 0.000447, 0.000447, 0.000447, 0.000447, 0.000447, 0.000447, 0.000447, 0.000447, 0.000447, 0.000447, 0.7791, 0.5, 0.5, 0.5, 0.5, 0.2209, 0.7763, 0.2237, 0.000447, 0.000447, 0.000447, 0.000447, 0.000447, 0.000447, 0.000447, 0.000447, 0.5, 0.5, 0.7791, 0.5, 0.7763, 0.7763, 0.5, 0.7791, 0.000447, 0.000447, 0.000447, 0.000447, 0.000447, 0.000447, 0.000447, 0.000447, 0.000447, 0.000447, 0.000447, 0.000447, 0.000447, 0.000447, 0.000447, 0.000447, 0.000447, 0.000447, 0.000447, 0.000447, 0.000447, 0.000447, 0.000447, 0.000447, 0.000447, 0.000447, 0.000447, 0.000447, 0.000447, 0.000447, 0.000447, 0.000447, 0.000447, 0.000447, 0.000447, 0.000447, 0.000447, 0.000447, 0.000447, 0.000447, 0.000447, 0.000447, 0.000447, 0.000447, 0.000447, 0.000447, 0.000447, 0.000447, 0.000447, 0.000447, 0.000447, 0.000447, 0.000447, 0.000447, 0.000447, 0.000447, 0.000447, 0.000447, 0.000447, 0.000447, 0.000447, 0.000447, 0.000447, 0.000447, 0.000447, 0.000447, 0.000447, 0.000447, 0.000447, 0.000447, 0.000447, 0.000447, 0.000447, 0.000447, 0.000447, 0.000447, 0.000447, 0.000447, 0.000447, 0.000447, 0.000447, 0.000447, 0.000447, 0.000447, 0.000447, 0.000447, 0.000447, 0.000447, 0.000447, 0.000447, 0.000447, 0.000447, 0.000447, 0.000447, 0.000447, 0.000447, 0.000447, 0.000447, 0.000447, 0.000447, 0.000447, 0.000447, 0.000447, 0.000447, 0.000447, 0.000447, 0.000447, 0.000447, 0.000447, 0.000447, 0.000447, 0.000447, 0.000447, 0.000447, 0.000447, 0.000447, 0.000447, 0.000447, 0.000447, 0.000447, 0.000447, 0.000447, 0.000447, 0.000447, 0.000447, 0.000447, 0.000447, 0.000447, 0.000447, 0.000447, 0.000447, 0.000447, 0.000447, 0.000447, 0.000447, 0.000447, 0.000447, 0.000447, 0.000447, 0.000447, 0.000447, 0.000447, 0.000447, 0.000447, 0.000447, 0.000447, 0.000447, 0.000447, 0.000447, 0.000447, 0.000447, 0.000447, 0.000447, 0.000447, 0.000447, 0.000447, 0.000447, 0.000447, 0.000447, 0.000447, 0.000447, 0.000447, 0.000447, 0.000447, 0.000447, 0.000447, 0.000447, 0.000447, 0.000447, 0.000447, 0.000447, 0.000447, 0.000447, 0.000447, 0.000447, 0.000447, 0.000447, 0.000447, 0.000447, 0.000447, 0.000447, 0.000447, 0.000447, 0.000447, 0.000447, 0.000447, 0.000447, 0.000447, 0.000447, 0.000447, 0.000447, 0.000447, 0.000447, 0.000447, 0.000447, 0.000447, 0.000447, 0.000447, 0.000447, 0.000447, 0.000447, 0.000447, 0.000447, 0.000447, 0.000447, 0.000447, 0.000447, 0.000447, 0.000447, 0.000447, 0.000447, 0.000447, 0.000447, 0.000447, 0.000447, 0.000447, 0.000447, 0.000447, 0.000447, 0.000447, 0.000447, 0.000447, 0.000447, 0.000447, 0.000447, 0.000447, 0.000447, 0.000447, 0.000447, 0.000447, 0.000447, 0.000447, 0.000447, 0.000447, 0.000447, 0.000447, 0.000447, 0.000447, 0.000447, 0.000447, 0.000447, 0.000447, 0.000447, 0.000447, 0.000447, 0.000447, 0.000447, 0.000447, 0.000447, 0.000447, 0.000447, 0.000447, 0.000447, 0.000447, 0.000447, 0.000447, 0.000447, 0.000447, 0.000447, 0.000447, 0.000447, 0.000447, 0.000447, 0.000447, 0.000447, 0.000447, 0.000447, 0.000447, 0.000447, 0.000447, 0.000447, 0.000447, 0.000447, 0.000447, 0.000447, 0.000447, 0.000447, 0.000447, 0.000447, 0.000447, 0.000447, 0.000447, 0.000447, 0.000447, 0.000447, 0.000447, 0.000447, 0.000447, 0.000447, 0.000447, 0.000447, 0.000447, 0.000447, 0.000447, 0.000447, 0.000447, 0.000447, 0.000447, 0.000447, 0.000447, 0.000447, 0.000447, 0.000447, 0.000447, 0.000447, 0.000447, 0.000447, 0.000447, 0.000447, 0.000447, 0.000447, 0.000447, 0.000447, 0.000447, 0.000447, 0.000447, 0.000447, 0.000447, 0.000447, 0.000447, 0.000447, 0.000447, 0.000447, 0.000447, 0.000447, 0.000447, 0.000447, 0.000447, 0.000447, 0.000447, 0.000447, 0.000447, 0.000447, 0.000447, 0.000447, 0.000447, 0.000447, 0.000447, 0.000447, 0.000447, 0.000447, 0.000447, 0.000447, 0.000447, 0.000447, 0.000447, 0.000447, 0.000447, 0.000447, 0.000447, 0.000447, 0.000447, 0.000447, 0.000447, 0.000447, 0.000447, 0.000447, 0.000447, 0.000447, 0.000447, 0.000447, 0.000447, 0.000447, 0.000447, 0.000447, 0.000447, 0.000447, 0.000447, 0.000447, 0.000447, 0.000447, 0.000447, 0.000447, 0.000447, 0.000447, 0.000447, 0.000447, 0.000447, 0.000447, 0.000447, 0.000447, 0.000447, 0.000447, 0.000447, 0.000447, 0.000447, 0.000447, 0.000447, 0.000447, 0.000447, 0.000447, 0.000447, 0.000447, 0.000447, 0.000447, 0.000447, 0.000447, 0.000447, 0.000447, 0.000447, 0.000447, 0.000447, 0.000447, 0.000447, 0.000447, 0.000447, 0.000447, 0.000447, 0.000447, 0.000447, 0.000447, 0.000447, 0.000447, 0.000447, 0.000447, 0.000447, 0.000447, 0.000447, 0.000447, 0.000447, 0.000447, 0.000447, 0.000447, 0.000447, 0.000447, 0.000447, 0.000447, 0.000447, 0.000447, 0.000447, 0.000447, 0.000447, 0.000447, 0.000447, 0.000447, 0.000447, 0.000447, 0.000447, 0.000447, 0.000447, 0.000447, 0.000447, 0.000447, 0.000447, 0.000447, 0.000447, 0.000447, 0.000447, 0.000447, 0.000447, 0.000447, 0.000447, 0.000447, 0.000447, 0.000447, 0.000447, 0.000447, 0.000447, 0.000447, 0.000447, 0.000447, 0.000447, 0.000447, 0.000447, 0.000447, 0.000447, 0.000447, 0.000447, 0.000447, 0.000447, 0.000447, 0.000447, 0.000447, 0.000447, 0.000447, 0.000447, 0.000447, 0.000447, 0.000447, 0.000447, 0.000447, 0.000447, 0.000447, 0.000447, 0.000447, 0.000447, 0.000447, 0.000447, 0.000447, 0.000447, 0.000447, 0.000447, 0.000447, 0.000447, 0.000447, 0.000447, 0.000447, 0.000447, 0.000447, 0.000447, 0.000447, 0.000447, 0.000447, 0.000447, 0.000447, 0.000447, 0.000447, 0.000447, 0.000447, 0.000447, 0.000447, 0.000447, 0.000447, 0.000447, 0.000447, 0.000447, 0.000447, 0.000447, 0.000447, 0.000447, 0.000447, 0.000447, 0.000447, 0.000447, 0.000447, 0.000447, 0.000447, 0.000447, 0.000447, 0.000447, 0.000447, 0.000447, 0.000447, 0.000447, 0.000447, 0.000447, 0.000447, 0.000447, 0.000447, 0.000447, 0.000447, 0.000447, 0.000447, 0.000447, 0.000447, 0.000447, 0.000447, 0.000447, 0.000447, 0.000447, 0.000447, 0.000447, 0.000447, 0.000447, 0.000447, 0.000447, 0.000447, 0.000447, 0.000447, 0.000447, 0.000447, 0.000447, 0.000447, 0.000447, 0.000447, 0.000447, 0.000447, 0.000447, 0.000447, 0.000447, 0.000447, 0.000447, 0.000447, 0.000447, 0.000447, 0.000447, 0.000447, 0.000447, 0.000447, 0.000447, 0.000447, 0.000447, 0.000447, 0.000447, 0.000447, 0.000447, 0.000447, 0.000447, 0.000447, 0.000447, 0.000447, 0.000447, 0.000447, 0.000447, 0.000447, 0.000447, 0.000447, 0.000447, 0.000447, 0.000447, 0.000447, 0.000447, 0.000447, 0.000447, 0.000447, 0.000447, 0.000447, 0.000447, 0.000447, 0.000447, 0.000447, 0.000447, 0.000447, 0.000447, 0.000447, 0.000447, 0.000447, 0.000447, 0.000447, 0.000447, 0.000447, 0.000447, 0.000447, 0.000447, 0.000447, 0.000447, 0.000447, 0.000447, 0.000447, 0.000447, 0.000447, 0.000447, 0.000447, 0.000447, 0.000447, 0.000447, 0.000447, 0.000447, 0.000447, 0.000447, 0.000447, 0.000447, 0.000447, 0.000447, 0.000447, 0.000447, 0.000447, 0.000447, 0.000447, 0.000447, 0.000447, 0.000447, 0.000447, 0.000447, 0.000447, 0.000447, 0.000447, 0.000447, 0.000447, 0.000447, 0.000447, 0.000447, 0.000447, 0.000447, 0.000447, 0.000447, 0.000447, 0.000447, 0.000447, 0.000447, 0.000447, 0.000447, 0.000447, 0.000447, 0.000447, 0.000447, 0.000447, 0.000447, 0.000447, 0.000447, 0.000447, 0.000447, 0.000447, 0.000447, 0.000447, 0.000447, 0.000447, 0.000447, 0.000447, 0.000447, 0.000447, 0.000447, 0.000447, 0.000447, 0.000447, 0.000447, 0.000447, 0.000447, 0.000447, 0.000447, 0.000447, 0.000447, 0.000447, 0.000447, 0.000447, 0.000447, 0.000447, 0.000447, 0.000447, 0.000447, 0.000447, 0.000447, 0.000447, 0.000447, 0.000447, 0.000447, 0.000447, 0.000447, 0.000447, 0.000447, 0.000447, 0.000447, 0.000447, 0.000447, 0.000447, 0.000447, 0.000447, 0.000447, 0.000447, 0.000447, 0.000447, 0.000447, 0.000447, 0.000447, 0.000447, 0.000447, 0.000447, 0.000447, 0.000447, 0.000447, 0.000447, 0.000447, 0.000447, 0.000447, 0.000447, 0.000447, 0.000447, 0.000447, 0.000447, 0.000447, 0.000447, 0.000447, 0.000447, 0.000447, 0.000447, 0.000447, 0.000447, 0.000447, 0.000447, 0.000447, 0.000447, 0.000447, 0.000447, 0.000447, 0.000447, 0.000447, 0.000447, 0.000447, 0.000447, 0.000447, 0.000447, 0.000447, 0.000447, 0.000447, 0.000447, 0.000447, 0.05068, 0.5, 0.05905, 0.2321, 0.05905, 0.2321, 0.05068, 0.5, 0.000447, 0.000447, 0.000447, 0.000447, 0.000447, 0.000447, 0.000447, 0.000447, 0.000447, 0.000447, 0.000447, 0.000447, 0.000447, 0.000447, 0.000447, 0.000447, 0.000447, 0.000447, 0.000447, 0.000447, 0.000447, 0.000447, 0.000447, 0.000447, 0.000447, 0.000447, 0.000447, 0.000447, 0.000447, 0.000447, 0.000447, 0.000447, 0.000447, 0.000447, 0.000447, 0.000447, 0.000447, 0.000447, 0.000447, 0.000447, 0.000447, 0.000447, 0.000447, 0.000447, 0.000447, 0.000447, 0.000447, 0.000447, 0.000447, 0.000447, 0.000447, 0.000447, 0.000447, 0.000447, 0.000447, 0.000447, 0.000447, 0.000447, 0.000447, 0.000447, 0.000447, 0.000447, 0.000447, 0.000447, 0.000447, 0.000447, 0.000447, 0.000447, 0.000447, 0.000447, 0.000447, 0.000447, 0.000447, 0.000447, 0.000447, 0.000447, 0.000447, 0.000447, 0.000447, 0.000447, 0.000447, 0.000447, 0.000447, 0.000447, 0.000447, 0.000447, 0.000447, 0.000447, 0.000447, 0.000447, 0.000447, 0.000447, 0.000447, 0.000447, 0.000447, 0.000447, 0.000447, 0.000447, 0.000447, 0.000447, 0.000447, 0.000447, 0.000447, 0.000447, 0.000447, 0.000447, 0.000447, 0.000447, 0.000447, 0.000447, 0.000447, 0.000447, 0.000447, 0.000447, 0.000447, 0.000447, 0.000447, 0.000447, 0.000447, 0.000447, 0.000447, 0.000447, 0.000447, 0.000447, 0.000447, 0.000447, 0.000447, 0.000447, 0.000447, 0.000447, 0.000447, 0.000447, 0.000447, 0.000447, 0.000447, 0.000447, 0.000447, 0.000447, 0.000447, 0.000447, 0.000447, 0.000447, 0.000447, 0.000447, 0.000447, 0.000447, 0.000447, 0.000447, 0.000447, 0.000447, 0.000447, 0.000447, 0.000447, 0.000447, 0.000447, 0.000447, 0.000447, 0.000447, 0.000447, 0.000447, 0.000447, 0.000447, 0.000447, 0.000447, 0.000447, 0.000447, 0.01719, 0.000447, 0.01719, 0.9996, 0.000447, 0.9996, 0.9996, 0.000447, 0.9996, 0.9996, 0.000447, 0.9996, 0.000447, 0.000447, 0.5809, 0.9996, 0.000447, 0.9996, 0.000447, 0.000447, 0.5809, 0.000447, 0.9996, 0.9996, 0.000447, 0.9996, 0.000447, 0.000447, 0.9996, 0.000447, 0.5809, 0.000447, 0.9996, 0.000447, 0.9996, 0.9996, 0.5809, 0.9996, 0.2544, 0.9996, 0.02556, 0.9996, 0.02556, 0.000447, 0.2544, 0.000447, 0.09813, 0.9996, 0.05068, 0.9996, 0.05068, 0.00882, 0.09813, 0.00882, 0.5921, 0.000447, 0.6954, 0.000447, 0.6954, 0.9996, 0.5921, 0.9996, 0.3214, 0.9996, 0.3186, 0.9996, 0.3186, 0.000447, 0.3214, 0.000447, 0.3186, 0.9996, 0.1651, 0.9996, 0.1651, 0.000447, 0.3186, 0.000447, 0.4749, 0.9996, 0.4693, 0.9996, 0.4693, 0.000447, 0.4749, 0.000447, 0.5865, 0.9996, 0.5837, 0.9996, 0.5837, 0.000447, 0.5865, 0.000447, 0.4665, 0.9996, 0.3688, 0.9996, 0.3688, 0.000447, 0.4665, 0.000447, 0.6116, 0.9884, 0.6088, 0.994, 0.5977, 0.9968, 0.3214, 0.000447, 0.3688, 0.000447, 0.3688, 0.9996, 0.3214, 0.9996, 0.3465, 0.00882, 0.3577, 0.00882, 0.3577, 0.9996, 0.3465, 0.9996, 0.4637, 0.6367, 0.4637, 0.5056, 0.9912, 0.5056, 0.9912, 0.6367, 0.6954, 0.000447, 0.9996, 0.000447, 0.9996, 0.9996, 0.6954, 0.9996, 0.9549, 0.000447, 0.7177, 0.4972, 0.9996, 0.4526, 0.000447, 0.8963, 0.9549, 0.000447, 0.000447, 0.000447, 0.000447, 0.8963, 0.7177, 0.4972, 0.9549, 0.000447, 0.3493, 0.7316, 0.000447, 0.8963, 0.5726, 0.9996, 0.000447, 0.8963, 0.3465, 0.7093, 0.7177, 0.4972, 0.3493, 0.7316, 0.6116, 0.9884, 0.6116, 0.8377, 0.3493, 0.7316, 0.5977, 0.9968, 0.6116, 0.9884, 0.3381, 0.7205, 0.000447, 0.8963, 0.3493, 0.7316, 0.3381, 0.7205, 0.3465, 0.7093, 0.000447, 0.8963, 0.3493, 0.7316, 0.5837, 0.9996, 0.5977, 0.9968, 0.9996, 0.4526, 0.7177, 0.4972, 0.994, 0.4581, 0.3493, 0.7316, 0.5726, 0.9996, 0.5837, 0.9996, 0.9996, 0.4526, 0.994, 0.4581, 0.9968, 0.4553, 0.6116, 0.9884, 0.5977, 0.9968, 0.6088, 0.994, 0.9549, 0.000447, 0.9996, 0.4526, 0.7177, 0.4972, 0.000447, 0.8963, 0.000447, 0.000447, 0.9549, 0.000447, 0.000447, 0.8963, 0.9549, 0.000447, 0.7177, 0.4972, 0.3493, 0.7316, 0.5726, 0.9996, 0.000447, 0.8963, 0.000447, 0.8963, 0.7177, 0.4972, 0.3465, 0.7093, 0.3493, 0.7316, 0.6116, 0.8377, 0.6116, 0.9884, 0.3493, 0.7316, 0.6116, 0.9884, 0.5977, 0.9968, 0.3493, 0.7316, 0.5977, 0.9968, 0.5837, 0.9996, 0.3381, 0.7205, 0.000447, 0.8963, 0.3465, 0.7093, 0.3381, 0.7205, 0.3493, 0.7316, 0.000447, 0.8963, 0.9996, 0.4526, 0.994, 0.4581, 0.7177, 0.4972, 0.9996, 0.4526, 0.9968, 0.4553, 0.994, 0.4581, 0.3493, 0.7316, 0.5837, 0.9996, 0.5726, 0.9996, 0.9549, 0.000447, 0.9996, 0.4526, 0.7177, 0.4972, 0.000447, 0.8963, 0.000447, 0.000447, 0.9549, 0.000447, 0.000447, 0.8963, 0.9549, 0.000447, 0.7177, 0.4972, 0.3493, 0.7316, 0.5726, 0.9996, 0.000447, 0.8963, 0.000447, 0.8963, 0.7177, 0.4972, 0.3465, 0.7093, 0.3493, 0.7316, 0.6116, 0.8377, 0.6116, 0.9884, 0.3493, 0.7316, 0.5977, 0.9968, 0.5837, 0.9996, 0.3381, 0.7205, 0.000447, 0.8963, 0.3465, 0.7093, 0.3381, 0.7205, 0.3493, 0.7316, 0.000447, 0.8963, 0.3493, 0.7316, 0.6116, 0.9884, 0.5977, 0.9968, 0.9996, 0.4526, 0.994, 0.4581, 0.7177, 0.4972, 0.3493, 0.7316, 0.5837, 0.9996, 0.5726, 0.9996, 0.9996, 0.4526, 0.9968, 0.4553, 0.994, 0.4581, 0.6116, 0.9884, 0.6088, 0.994, 0.5977, 0.9968, 0.9549, 0.000447, 0.7177, 0.4972, 0.9996, 0.4526, 0.000447, 0.8963, 0.9549, 0.000447, 0.000447, 0.000447, 0.000447, 0.8963, 0.7177, 0.4972, 0.9549, 0.000447, 0.3493, 0.7316, 0.000447, 0.8963, 0.5726, 0.9996, 0.000447, 0.8963, 0.3465, 0.7093, 0.7177, 0.4972, 0.3493, 0.7316, 0.6116, 0.9884, 0.6116, 0.8377, 0.3493, 0.7316, 0.5977, 0.9968, 0.6116, 0.9884, 0.000447, 0.00882, 0.03952, 0.00882, 0.03952, 0.9996, 0.000447, 0.9996, 0.4749, 0.000447, 0.5307, 0.000447, 0.5307, 0.9996, 0.4749, 0.9996, 0.9019, 0.000447, 0.9996, 0.000447, 0.9996, 0.9996, 0.9019, 0.9996, 0.9996, 0.5, 0.3688, 0.5, 0.3688, 0.000447, 0.9996, 0.000447, 0.6954, 0.9996, 0.5921, 0.9996, 0.5921, 0.000447, 0.6954, 0.000447, 0.4749, 0.9996, 0.4693, 0.9996, 0.4693, 0.000447, 0.4749, 0.000447, 0.000447, 0.000447, 0.9019, 0.000447, 0.9019, 0.9996, 0.000447, 0.9996, 0.5921, 0.9996, 0.5893, 0.9996, 0.5893, 0.000447, 0.5921, 0.000447, 0.3214, 0.000447, 0.3688, 0.000447, 0.3688, 0.9996, 0.3214, 0.9996, 0.4665, 0.000447, 0.4693, 0.000447, 0.4693, 0.9996, 0.4665, 0.9996, 0.3381, 0.7205, 0.000447, 0.8963, 0.3493, 0.7316, 0.3186, 0.9996, 0.1651, 0.9996, 0.1651, 0.000447, 0.3186, 0.000447, 0.3381, 0.7205, 0.3465, 0.7093, 0.000447, 0.8963, 0.3493, 0.7316, 0.5837, 0.9996, 0.5977, 0.9968, 0.9996, 0.4526, 0.7177, 0.4972, 0.994, 0.4581, 0.5921, 0.9996, 0.5893, 0.9996, 0.5893, 0.000447, 0.5921, 0.000447, 0.3493, 0.7316, 0.5726, 0.9996, 0.5837, 0.9996, 0.5837, 0.000447, 0.5837, 0.000447, 0.5837, 0.9996, 0.5837, 0.9996, 0.5865, 0.9996, 0.5837, 0.9996, 0.5837, 0.000447, 0.5865, 0.000447, 0.6954, 0.000447, 0.9996, 0.000447, 0.9996, 0.9996, 0.6954, 0.9996, 0.9996, 0.4526, 0.994, 0.4581, 0.9968, 0.4553, 0.6116, 0.9884, 0.5977, 0.9968, 0.6088, 0.994, 0.5837, 0.9996, 0.5307, 0.9996, 0.5307, 0.000447, 0.5837, 0.000447, 0.3214, 0.9996, 0.3186, 0.9996, 0.3186, 0.000447, 0.3214, 0.000447])
me_mtlchamp.materials.append(mat_01mtlchampmarquee)
me_mtlchamp.materials.append(mat_02mtlchampmonitor)
me_mtlchamp.materials.append(mat_mtlchampblack)
me_mtlchamp.materials.append(mat_mtlchampbezel)
me_mtlchamp.materials.append(mat_mtlchampbuttonred)
me_mtlchamp.materials.append(mat_mtlchampbuttonyellow)
me_mtlchamp.materials.append(mat_mtlchampbuttonblue)
me_mtlchamp.materials.append(mat_mtlchampbuttonwhite)
me_mtlchamp.materials.append(mat_mtlchampgraphics)
me_mtlchamp.materials.append(mat_mtlchampglass)
me_mtlchamp.materials.append(mat_mtlchampjoystick)
me_mtlchamp.materials.append(mat_mtlchamptmold)
me_mtlchamp.materials.append(mat_mtlchampartleft)
me_mtlchamp.materials.append(mat_mtlchampartright)
me_mtlchamp.use_remesh_fix_poles = True
me_mtlchamp.use_remesh_preserve_attributes = False
me_mtlchamp.update()

# ---- objects
ob_mtlchamp = bpy.data.objects.new('mtlchamp', me_mtlchamp)

# ---- transforms, parenting, visibility, modifiers, constraints
ob_mtlchamp.location = (0.01421, -0.2038, 1.041)
ob_mtlchamp.rotation_euler = (1.571, 0.0, 0.0)
_m = ob_mtlchamp.modifiers.new('Auto Smooth', 'NODES')
_m.node_group = ng_auto_smooth
_gi = [s.identifier for s in ng_auto_smooth.interface.items_tree if s.item_type == 'SOCKET' and s.in_out == 'INPUT']
_m[_gi[1]] = 1.047  # Angle
_m = ob_mtlchamp.modifiers.new('WeightedNormal', 'WEIGHTED_NORMAL')
_m.keep_sharp = True

# ---- collection membership
scene.collection.objects.link(ob_mtlchamp)

# ---- scene / render settings (as saved in the file)
scene.frame_start = 1; scene.frame_end = 250; scene.frame_set(1)
scene.render.engine = 'BLENDER_EEVEE_NEXT'
scene.cycles.use_denoising = False
scene.cycles.samples = 128
scene.cycles.sampling_pattern = 'TABULATED_SOBOL'
scene.cycles.use_adaptive_sampling = False
scene.cycles.use_light_tree = False
scene.view_settings.view_transform = 'Filmic'
bpy.context.view_layer.update()

# ---- added for rendering (the .blend has no active camera and no usable light): camera, sun
cam_auto = bpy.data.cameras.new('AutoCamera')
cam_auto.lens = 50.0
cam_auto.sensor_width = 36.0
cam_auto.clip_end = 1000.0
ob_auto_camera = bpy.data.objects.new('AutoCamera', cam_auto)
scene.collection.objects.link(ob_auto_camera)
ob_auto_camera.location = (1.92558, -2.32562, 2.47075)
ob_auto_camera.rotation_euler = (1.09748, -7.21219e-08, 0.694738)
scene.camera = ob_auto_camera
light_auto_sun = bpy.data.lights.new('AutoSun', 'SUN')
light_auto_sun.energy = 3.0
light_auto_sun.angle = 0.0523599
ob_auto_sun = bpy.data.objects.new('AutoSun', light_auto_sun)
scene.collection.objects.link(ob_auto_sun)
ob_auto_sun.rotation_euler = (0.872665, 0.174533, 0.523599)
bpy.context.view_layer.update()
